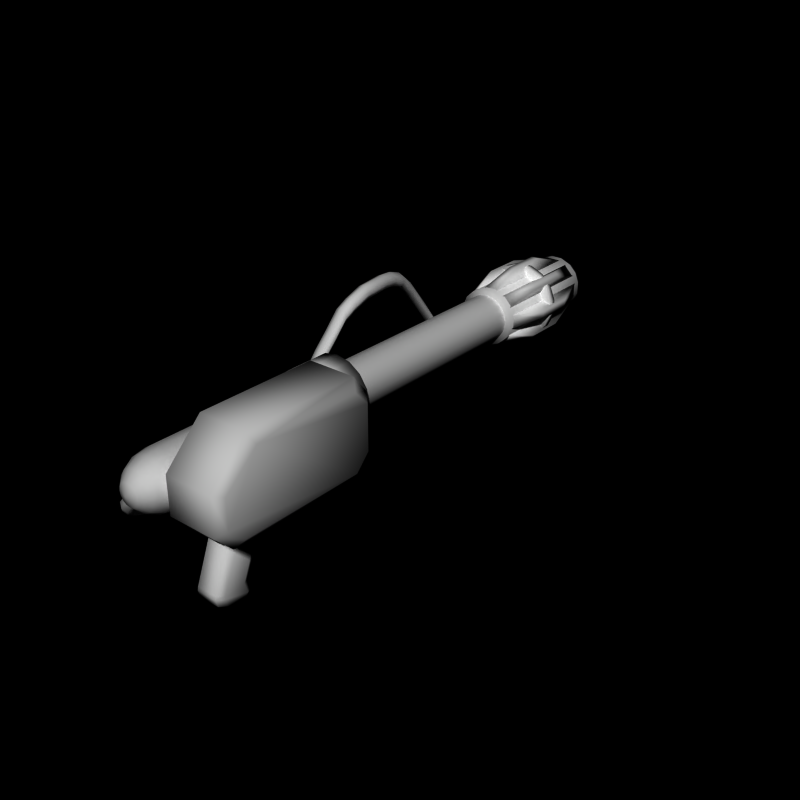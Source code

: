 # Source: flamer8.blend  (saved by Blender 2.66.0; exported with 4.5.12 LTS)
import bpy
from mathutils import Matrix  # noqa: F401  (used for matrix-valued properties, if any)

bpy.ops.wm.read_factory_settings(use_empty=True)
scene = bpy.context.scene
scene.name = 'Scene'

# ---- collections
col_collection_1 = bpy.data.collections.new('Collection 1'); scene.collection.children.link(col_collection_1)

# ---- world
world_world = bpy.data.worlds.new('World'); scene.world = world_world
world_world.color = (0.0, 0.0, 0.0)
world_world.use_sun_shadow = False
world_world.sun_shadow_jitter_overblur = 0.0
world_world.cycles.sampling_method = 'MANUAL'
world_world.cycles.sample_map_resolution = 256

# ---- meshes
me_cylinder_005 = bpy.data.meshes.new('Cylinder.005')
me_cylinder_005.from_pydata([(0.5, -3.0, -0.5), (1.8, -3.0, -0.5), (0.5, -3.0, -1.0), (1.8, -3.4, -1.0), (0.5, -7.1, -1.0), (1.8, -7.1, -1.0), (0.5, -7.6, -0.5), (1.8, -7.6, -0.5), (0.5, -7.6, 0.5), (1.8, -7.6, 0.5), (0.5, -6.6, 1.5), (1.8, -6.6, 1.5), (0.5, -3.4, 1.5), (1.8, -3.4, 1.5), (0.5, -3.0, 1.0), (1.8, -3.0, 1.0), (0.3, -3.189, -0.3625), (0.3, -3.0, -1.0), (0.3, -6.7, -1.0), (0.3, -7.371, -0.3625), (0.3, -7.371, 0.4375), (0.3, -6.471, 1.238), (0.3, -3.571, 1.238), (0.3, -3.189, 0.8375), (2.0, -3.189, -0.3625), (2.0, -3.571, -0.7625), (2.0, -6.921, -0.7625), (2.0, -7.371, -0.3625), (2.0, -7.371, 0.4375), (2.0, -6.471, 1.237), (2.0, -3.571, 1.237), (2.0, -3.189, 0.8375), (-0.2, -5.4, -2.8), (-0.2, -4.4, -2.8), (0.2, -4.4, -2.8), (0.2, -5.4, -2.8), (-0.2, -5.4, -2.6), (-0.2, -4.4, -2.6), (0.2, -4.4, -2.6), (0.2, -5.4, -2.6), (-0.2, -3.381, -2.598), (0.2, -3.381, -2.598), (-0.2, -3.419, -2.402), (0.2, -3.419, -2.402), (-0.2, -3.0, -2.2), (0.2, -3.0, -2.2), (-0.2, -3.0, -1.95), (0.2, -3.0, -1.95), (0.3, -5.5, -3.3), (0.3, -4.9, -1.8), (0.4, -5.7, -3.3), (0.4, -5.1, -1.8), (0.4, -6.275, -3.316), (0.4, -5.7, -1.8), (0.3, -6.471, -3.276), (0.3, -5.9, -1.8), (-0.3, -6.471, -3.276), (-0.3, -5.9, -1.8), (-0.4, -6.275, -3.316), (-0.4, -5.7, -1.8), (-0.4, -5.7, -3.3), (-0.4, -5.1, -1.8), (-0.3, -5.5, -3.3), (-0.3, -4.9, -1.8), (0.3, -5.4, -3.6), (0.4, -5.6, -3.6), (0.4, -6.295, -3.414), (0.3, -6.491, -3.374), (-0.3, -6.491, -3.374), (-0.4, -6.295, -3.414), (-0.4, -5.6, -3.6), (-0.3, -5.4, -3.6), (0.3, -5.5, -3.7), (0.4, -5.7, -3.7), (0.4, -6.236, -3.63), (0.3, -6.432, -3.59), (-0.3, -6.432, -3.59), (-0.4, -6.236, -3.63), (-0.4, -5.7, -3.7), (-0.3, -5.5, -3.7), (-0.5, -6.4, -1.8), (-0.5, -3.0, -1.8), (0.0, -3.0, -1.8), (0.0, -6.4, -1.8), (-0.8, -7.1, -0.95), (-0.8, -3.0, -0.95), (0.0, -3.0, -1.0), (0.0, -7.1, -1.0), (0.5, -3.0, -1.8), (0.5, -6.4, -1.8), (0.8, -3.0, -0.95), (0.8, -7.1, -0.95), (0.0, -2.0, 1.0), (0.0, -3.0, 1.0), (0.3827, -2.0, 0.9239), (0.3827, -3.0, 0.9239), (0.7071, -2.0, 0.7071), (0.7071, -3.0, 0.7071), (0.9239, -2.0, 0.3827), (0.9239, -3.0, 0.3827), (1.0, -2.0, 7.153e-07), (1.0, -3.0, -5.643e-07), (0.9239, -2.0, -0.3827), (0.9239, -2.5, -0.3827), (0.7071, -2.0, -0.7071), (0.7071, -2.5, -0.7071), (0.3827, -2.0, -0.9239), (0.3827, -2.5, -0.9239), (-3.258e-07, -2.0, -1.0), (-3.258e-07, -2.5, -1.0), (-0.3827, -2.0, -0.9239), (-0.3827, -2.5, -0.9239), (-0.7071, -2.0, -0.7071), (-0.7071, -2.5, -0.7071), (-0.9239, -2.0, -0.3827), (-0.9239, -2.5, -0.3827), (-1.0, -2.0, 1.605e-06), (-1.0, -3.0, 3.258e-07), (-0.9239, -2.0, 0.3827), (-0.9239, -3.0, 0.3827), (-0.7071, -2.0, 0.7071), (-0.7071, -3.0, 0.7071), (-0.3827, -2.0, 0.9239), (-0.3827, -3.0, 0.9239), (2.086e-08, 4.0, 0.65), (2.086e-08, -2.0, 0.65), (0.2487, 4.0, 0.6005), (0.2487, -2.0, 0.6005), (0.4596, 4.0, 0.4596), (0.4596, -2.0, 0.4596), (0.6005, 4.0, 0.2487), (0.6005, -2.0, 0.2487), (0.65, 4.0, 5.718e-07), (0.65, -2.0, -2.599e-07), (0.6005, 4.0, -0.2487), (0.6005, -2.0, -0.2487), (0.4596, 4.0, -0.4596), (0.4596, -2.0, -0.4596), (0.2487, 4.0, -0.6005), (0.2487, -2.0, -0.6005), (-1.909e-07, 4.0, -0.65), (-1.909e-07, -2.0, -0.65), (-0.2487, 4.0, -0.6005), (-0.2487, -2.0, -0.6005), (-0.4596, 4.0, -0.4596), (-0.4596, -2.0, -0.4596), (-0.6005, 4.0, -0.2487), (-0.6005, -2.0, -0.2487), (-0.65, 4.0, 1.15e-06), (-0.65, -2.0, 3.187e-07), (-0.6005, 4.0, 0.2487), (-0.6005, -2.0, 0.2487), (-0.4596, 4.0, 0.4596), (-0.4596, -2.0, 0.4596), (-0.2487, 4.0, 0.6005), (-0.2487, -2.0, 0.6005), (0.2039, 5.85, 1.025), (0.2039, 5.65, 1.025), (0.5806, 5.85, 0.8689), (0.5806, 5.65, 0.8689), (0.8689, 5.85, 0.5806), (0.8689, 5.65, 0.5806), (1.025, 5.85, 0.2039), (1.025, 5.65, 0.2039), (1.025, 5.85, -0.2039), (1.025, 5.65, -0.2039), (0.8689, 5.85, -0.5806), (0.8689, 5.65, -0.5806), (0.5806, 5.85, -0.8689), (0.5806, 5.65, -0.8689), (0.2039, 5.85, -1.025), (0.2039, 5.65, -1.025), (-0.2039, 5.85, -1.025), (-0.2039, 5.65, -1.025), (-0.5806, 5.85, -0.8689), (-0.5806, 5.65, -0.8689), (-0.8689, 5.85, -0.5806), (-0.8689, 5.65, -0.5806), (-1.025, 5.85, -0.2039), (-1.025, 5.65, -0.2039), (-1.025, 5.85, 0.2039), (-1.025, 5.65, 0.2039), (-0.8689, 5.85, 0.5806), (-0.8689, 5.65, 0.5806), (-0.5806, 5.85, 0.8689), (-0.5806, 5.65, 0.8689), (-0.2039, 5.85, 1.025), (-0.2039, 5.65, 1.025), (0.1561, 7.5, 0.7846), (0.1561, 4.0, 0.7846), (0.4445, 7.5, 0.6652), (0.4445, 4.0, 0.6652), (0.6652, 7.5, 0.4445), (0.6652, 4.0, 0.4445), (0.7846, 7.5, 0.1561), (0.7846, 4.0, 0.1561), (0.7846, 7.5, -0.1561), (0.7846, 4.0, -0.1561), (0.6652, 7.5, -0.4445), (0.6652, 4.0, -0.4445), (0.4445, 7.5, -0.6652), (0.4445, 4.0, -0.6652), (0.1561, 7.5, -0.7846), (0.1561, 4.0, -0.7846), (-0.1561, 7.5, -0.7846), (-0.1561, 4.0, -0.7846), (-0.4445, 7.5, -0.6652), (-0.4445, 4.0, -0.6652), (-0.6652, 7.5, -0.4445), (-0.6652, 4.0, -0.4445), (-0.7846, 7.5, -0.1561), (-0.7846, 4.0, -0.1561), (-0.7846, 7.5, 0.1561), (-0.7846, 4.0, 0.1561), (-0.6652, 7.5, 0.4445), (-0.6652, 4.0, 0.4445), (-0.4445, 7.5, 0.6652), (-0.4445, 4.0, 0.6652), (-0.1561, 7.5, 0.7846), (-0.1561, 4.0, 0.7846), (0.09755, 8.0, 0.4904), (0.2778, 8.0, 0.4157), (0.4157, 8.0, 0.2778), (0.4904, 8.0, 0.09755), (0.4904, 8.0, -0.09754), (0.4157, 8.0, -0.2778), (0.2778, 8.0, -0.4157), (0.09755, 8.0, -0.4904), (-0.09755, 8.0, -0.4904), (-0.2778, 8.0, -0.4157), (-0.4157, 8.0, -0.2778), (-0.4904, 8.0, -0.09754), (-0.4904, 8.0, 0.09755), (-0.4157, 8.0, 0.2778), (-0.2778, 8.0, 0.4157), (-0.09754, 8.0, 0.4904), (0.09755, 4.5, 0.4904), (0.2778, 4.5, 0.4157), (0.4157, 4.5, 0.2778), (0.4904, 4.5, 0.09755), (0.4904, 4.5, -0.09754), (0.4157, 4.5, -0.2778), (0.2778, 4.5, -0.4157), (0.09755, 4.5, -0.4904), (-0.09755, 4.5, -0.4904), (-0.2778, 4.5, -0.4157), (-0.4157, 4.5, -0.2778), (-0.4904, 4.5, -0.09754), (-0.4904, 4.5, 0.09755), (-0.4157, 4.5, 0.2778), (-0.2778, 4.5, 0.4157), (-0.09754, 4.5, 0.4904), (-0.6718, 4.1, 0.3889), (-0.6718, 7.4, 0.3889), (-0.3889, 7.4, 0.6718), (-0.3889, 4.1, 0.6718), (-0.8485, 5.2, 0.7071), (-0.8485, 6.3, 0.7071), (-0.7071, 6.3, 0.8485), (-0.7071, 5.2, 0.8485), (-0.75, 4.1, -0.2), (-0.75, 7.4, -0.2), (-0.75, 7.4, 0.2), (-0.75, 4.1, 0.2), (-1.1, 5.2, -0.1), (-1.1, 6.3, -0.1), (-1.1, 6.3, 0.1), (-1.1, 5.2, 0.1), (-0.3889, 4.1, -0.6718), (-0.3889, 7.4, -0.6718), (-0.6718, 7.4, -0.3889), (-0.6718, 4.1, -0.3889), (-0.7071, 5.2, -0.8485), (-0.7071, 6.3, -0.8485), (-0.8485, 6.3, -0.7071), (-0.8485, 5.2, -0.7071), (0.2, 4.1, -0.75), (0.2, 7.4, -0.75), (-0.2, 7.4, -0.75), (-0.2, 4.1, -0.75), (0.1, 5.2, -1.1), (0.1, 6.3, -1.1), (-0.1, 6.3, -1.1), (-0.1, 5.2, -1.1), (0.6718, 4.1, -0.3889), (0.6718, 7.4, -0.3889), (0.3889, 7.4, -0.6718), (0.3889, 4.1, -0.6718), (0.8485, 5.2, -0.7071), (0.8485, 6.3, -0.7071), (0.7071, 6.3, -0.8485), (0.7071, 5.2, -0.8485), (0.75, 4.1, 0.2), (0.75, 7.4, 0.2), (0.75, 7.4, -0.2), (0.75, 4.1, -0.2), (1.1, 5.2, 0.1), (1.1, 6.3, 0.1), (1.1, 6.3, -0.1), (1.1, 5.2, -0.1), (0.3889, 4.1, 0.6718), (0.3889, 7.4, 0.6718), (0.6718, 7.4, 0.3889), (0.6718, 4.1, 0.3889), (0.7071, 5.2, 0.8485), (0.7071, 6.3, 0.8485), (0.8485, 6.3, 0.7071), (0.8485, 5.2, 0.7071), (-0.2, 4.1, 0.75), (-0.2, 7.4, 0.75), (0.2, 7.4, 0.75), (0.2, 4.1, 0.75), (-0.1, 5.2, 1.1), (-0.1, 6.3, 1.1), (0.1, 6.3, 1.1), (0.1, 5.2, 1.1), (-0.4, -3.7, 0.55), (-0.4, -7.0, 0.55), (-0.113, -3.7, 0.4929), (-0.113, -7.0, 0.4929), (0.1303, -3.7, 0.3303), (0.1303, -7.0, 0.3303), (0.2929, -3.7, 0.08701), (0.2929, -7.0, 0.08701), (0.35, -3.7, -0.2), (0.35, -7.0, -0.2), (0.2929, -3.7, -0.487), (0.2929, -7.0, -0.487), (0.1303, -3.7, -0.7303), (0.1303, -7.0, -0.7303), (-0.113, -3.7, -0.8929), (-0.113, -7.0, -0.8929), (-0.4, -3.7, -0.95), (-0.4, -7.0, -0.95), (-0.687, -3.7, -0.8929), (-0.687, -7.0, -0.8929), (-0.9303, -3.7, -0.7303), (-0.9303, -7.0, -0.7303), (-1.093, -3.7, -0.487), (-1.093, -7.0, -0.487), (-1.15, -3.7, -0.2), (-1.15, -7.0, -0.2), (-1.093, -3.7, 0.08701), (-1.093, -7.0, 0.08701), (-0.9303, -3.7, 0.3303), (-0.9303, -7.0, 0.3303), (-0.687, -3.7, 0.4929), (-0.687, -7.0, 0.4929), (-0.4, -7.38, 0.49), (-0.1359, -7.38, 0.4375), (0.0879, -7.38, 0.2879), (0.2375, -7.38, 0.06405), (0.29, -7.38, -0.2), (0.2375, -7.38, -0.4641), (0.0879, -7.38, -0.6879), (-0.1359, -7.38, -0.8375), (-0.4, -7.38, -0.89), (-0.6641, -7.38, -0.8375), (-0.8879, -7.38, -0.6879), (-1.037, -7.38, -0.4641), (-1.09, -7.38, -0.2), (-1.037, -7.38, 0.06405), (-0.8879, -7.38, 0.2879), (-0.6641, -7.38, 0.4375), (-0.4, -7.7, 0.325), (-0.1991, -7.7, 0.285), (-0.02877, -7.7, 0.1712), (0.08504, -7.7, 0.0009082), (0.125, -7.7, -0.2), (0.08504, -7.7, -0.4009), (-0.02877, -7.7, -0.5712), (-0.1991, -7.7, -0.685), (-0.4, -7.7, -0.725), (-0.6009, -7.7, -0.685), (-0.7712, -7.7, -0.5712), (-0.885, -7.7, -0.4009), (-0.925, -7.7, -0.2), (-0.885, -7.7, 0.0009087), (-0.7712, -7.7, 0.1712), (-0.6009, -7.7, 0.285), (-0.4, -7.92, 0.0925), (-0.2881, -7.92, 0.07023), (-0.1932, -7.92, 0.006828), (-0.1298, -7.92, -0.08807), (-0.1075, -7.92, -0.2), (-0.1298, -7.92, -0.3119), (-0.1932, -7.92, -0.4068), (-0.2881, -7.92, -0.4702), (-0.4, -7.92, -0.4925), (-0.5119, -7.92, -0.4702), (-0.6068, -7.92, -0.4068), (-0.6702, -7.92, -0.3119), (-0.6925, -7.92, -0.2), (-0.6702, -7.92, -0.08807), (-0.6068, -7.92, 0.006828), (-0.5119, -7.92, 0.07023), (-0.4, -8.0, -0.2), (-0.4, -3.3, 0.49), (-0.1359, -3.3, 0.4375), (0.0879, -3.3, 0.2879), (0.2375, -3.3, 0.06405), (0.29, -3.3, -0.2), (0.2375, -3.3, -0.4641), (0.0879, -3.3, -0.6879), (-0.1359, -3.3, -0.8375), (-0.4, -3.3, -0.89), (-0.6641, -3.3, -0.8375), (-0.8879, -3.3, -0.6879), (-1.037, -3.3, -0.4641), (-1.09, -3.3, -0.2), (-1.037, -3.3, 0.06405), (-0.8879, -3.3, 0.2879), (-0.6641, -3.3, 0.4375), (-0.4, -3.0, 0.325), (-0.1991, -3.0, 0.285), (-0.02877, -3.0, 0.1712), (0.08504, -3.0, 0.0009098), (0.125, -3.0, -0.2), (0.08504, -3.0, -0.4009), (-0.02877, -3.0, -0.5712), (-0.1991, -3.0, -0.685), (-0.4, -3.0, -0.725), (-0.6009, -3.0, -0.685), (-0.7712, -3.0, -0.5712), (-0.885, -3.0, -0.4009), (-0.925, -3.0, -0.2), (-0.885, -3.0, 0.0009103), (-0.7712, -3.0, 0.1712), (-0.6009, -3.0, 0.285), (1.192e-08, -2.5, 5.364e-07), (0.0, -3.0, 0.25), (0.3061, -2.5, -0.07612), (0.3827, -3.0, 0.1548), (0.5657, -2.5, -0.2929), (0.7071, -3.0, -0.1161), (0.7391, -2.5, -0.6173), (0.9239, -3.0, -0.5216), (0.8, -2.5, -1.0), (1.0, -3.0, -1.0), (0.7391, -2.5, -1.383), (0.9239, -3.0, -1.478), (0.5657, -2.5, -1.707), (0.7071, -3.0, -1.884), (0.3061, -2.5, -1.924), (0.3827, -3.0, -2.155), (-2.488e-07, -2.5, -2.0), (-3.258e-07, -3.0, -2.25), (-0.3061, -2.5, -1.924), (-0.3827, -3.0, -2.155), (-0.5657, -2.5, -1.707), (-0.7071, -3.0, -1.884), (-0.7391, -2.5, -1.383), (-0.9239, -3.0, -1.478), (-0.8, -2.5, -1.0), (-1.0, -3.0, -1.0), (-0.7391, -2.5, -0.6173), (-0.9239, -3.0, -0.5216), (-0.5657, -2.5, -0.2929), (-0.7071, -3.0, -0.1161), (-0.3061, -2.5, -0.07612), (-0.3827, -3.0, 0.1548), (0.0, -2.75, 0.25), (0.3827, -2.75, 0.1548), (0.7071, -2.75, -0.1161), (0.9239, -2.75, -0.5216), (1.0, -2.75, -1.0), (0.9239, -2.75, -1.478), (0.7071, -2.75, -1.884), (0.3827, -2.75, -2.155), (-3.258e-07, -2.75, -2.25), (-0.3827, -2.75, -2.155), (-0.7071, -2.75, -1.884), (-0.9239, -2.75, -1.478), (-1.0, -2.75, -1.0), (-0.9239, -2.75, -0.5216), (-0.7071, -2.75, -0.1161), (-0.3827, -2.75, 0.1549)], [], [(5, 3, 25, 26), (10, 11, 13, 12), (8, 9, 11, 10), (8, 10, 21, 20), (12, 13, 15, 14), (4, 5, 7, 6), (0, 1, 3, 2), (6, 7, 9, 8), (2, 3, 5, 4), (14, 15, 1, 0), (16, 17, 18, 19, 20, 21, 22, 23), (0, 2, 17, 16), (10, 12, 22, 21), (14, 0, 16, 23), (4, 6, 19, 18), (2, 4, 18, 17), (6, 8, 20, 19), (12, 14, 23, 22), (24, 31, 30, 29, 28, 27, 26, 25), (15, 13, 30, 31), (13, 11, 29, 30), (7, 5, 26, 27), (11, 9, 28, 29), (1, 15, 31, 24), (9, 7, 27, 28), (3, 1, 24, 25), (36, 37, 33, 32), (34, 33, 40, 41), (38, 39, 35, 34), (39, 36, 32, 35), (32, 33, 34, 35), (39, 38, 37, 36), (42, 43, 47, 46), (37, 38, 43, 42), (33, 37, 42, 40), (38, 34, 41, 43), (46, 47, 45, 44), (43, 41, 45, 47), (41, 40, 44, 45), (40, 42, 46, 44), (49, 63, 61, 59, 57, 55, 53, 51), (58, 59, 61, 60), (56, 57, 59, 58), (48, 50, 65, 64), (60, 61, 63, 62), (52, 53, 55, 54), (48, 49, 51, 50), (54, 55, 57, 56), (50, 51, 53, 52), (62, 63, 49, 48), (70, 71, 79, 78), (58, 60, 70, 69), (62, 48, 64, 71), (52, 54, 67, 66), (50, 52, 66, 65), (54, 56, 68, 67), (60, 62, 71, 70), (56, 58, 69, 68), (72, 73, 74, 75, 76, 77, 78, 79), (64, 65, 73, 72), (66, 67, 75, 74), (68, 69, 77, 76), (71, 64, 72, 79), (67, 68, 76, 75), (69, 70, 78, 77), (65, 66, 74, 73), (84, 85, 81, 80), (85, 86, 82, 81), (87, 83, 89, 91), (87, 84, 80, 83), (80, 81, 82, 83), (87, 86, 85, 84), (90, 91, 89, 88), (82, 86, 90, 88), (83, 82, 88, 89), (86, 87, 91, 90), (92, 94, 96, 98, 100, 102, 104, 106, 108, 110, 112, 114, 116, 118, 120, 122), (114, 115, 117, 116), (98, 99, 101, 100), (94, 95, 97, 96), (112, 113, 115, 114), (102, 103, 105, 104), (106, 107, 109, 108), (93, 123, 121, 119, 117, 115, 113, 111, 109, 107, 105, 103, 101, 99, 97, 95), (100, 101, 103, 102), (116, 117, 119, 118), (96, 97, 99, 98), (92, 93, 95, 94), (110, 111, 113, 112), (104, 105, 107, 106), (120, 121, 123, 122), (122, 123, 93, 92), (118, 119, 121, 120), (108, 109, 111, 110), (146, 147, 149, 148), (130, 131, 133, 132), (126, 127, 129, 128), (144, 145, 147, 146), (134, 135, 137, 136), (138, 139, 141, 140), (132, 133, 135, 134), (148, 149, 151, 150), (128, 129, 131, 130), (124, 125, 127, 126), (142, 143, 145, 144), (136, 137, 139, 138), (152, 153, 155, 154), (154, 155, 125, 124), (150, 151, 153, 152), (140, 141, 143, 142), (156, 158, 160, 162, 164, 166, 168, 170, 172, 174, 176, 178, 180, 182, 184, 186), (178, 179, 181, 180), (162, 163, 165, 164), (158, 159, 161, 160), (176, 177, 179, 178), (166, 167, 169, 168), (170, 171, 173, 172), (157, 187, 185, 183, 181, 179, 177, 175, 173, 171, 169, 167, 165, 163, 161, 159), (164, 165, 167, 166), (180, 181, 183, 182), (160, 161, 163, 162), (156, 157, 159, 158), (174, 175, 177, 176), (168, 169, 171, 170), (184, 185, 187, 186), (186, 187, 157, 156), (182, 183, 185, 184), (172, 173, 175, 174), (188, 190, 221, 220), (210, 211, 213, 212), (194, 195, 197, 196), (190, 191, 193, 192), (208, 209, 211, 210), (198, 199, 201, 200), (202, 203, 205, 204), (189, 219, 217, 215, 213, 211, 209, 207, 205, 203, 201, 199, 197, 195, 193, 191), (196, 197, 199, 198), (212, 213, 215, 214), (192, 193, 195, 194), (188, 189, 191, 190), (206, 207, 209, 208), (200, 201, 203, 202), (216, 217, 219, 218), (218, 219, 189, 188), (214, 215, 217, 216), (204, 205, 207, 206), (220, 221, 237, 236), (194, 196, 224, 223), (216, 218, 235, 234), (190, 192, 222, 221), (208, 210, 231, 230), (204, 206, 229, 228), (200, 202, 227, 226), (196, 198, 225, 224), (218, 188, 220, 235), (192, 194, 223, 222), (212, 214, 233, 232), (214, 216, 234, 233), (210, 212, 232, 231), (206, 208, 230, 229), (202, 204, 228, 227), (198, 200, 226, 225), (236, 237, 238, 239, 240, 241, 242, 243, 244, 245, 246, 247, 248, 249, 250, 251), (229, 230, 246, 245), (223, 224, 240, 239), (232, 233, 249, 248), (230, 231, 247, 246), (224, 225, 241, 240), (231, 232, 248, 247), (225, 226, 242, 241), (233, 234, 250, 249), (226, 227, 243, 242), (234, 235, 251, 250), (227, 228, 244, 243), (221, 222, 238, 237), (235, 220, 236, 251), (228, 229, 245, 244), (222, 223, 239, 238), (256, 257, 253, 252), (257, 258, 254, 253), (258, 259, 255, 254), (259, 256, 252, 255), (252, 253, 254, 255), (259, 258, 257, 256), (264, 265, 261, 260), (265, 266, 262, 261), (266, 267, 263, 262), (267, 264, 260, 263), (260, 261, 262, 263), (267, 266, 265, 264), (272, 273, 269, 268), (273, 274, 270, 269), (274, 275, 271, 270), (275, 272, 268, 271), (268, 269, 270, 271), (275, 274, 273, 272), (280, 281, 277, 276), (281, 282, 278, 277), (282, 283, 279, 278), (283, 280, 276, 279), (276, 277, 278, 279), (283, 282, 281, 280), (288, 289, 285, 284), (289, 290, 286, 285), (290, 291, 287, 286), (291, 288, 284, 287), (284, 285, 286, 287), (291, 290, 289, 288), (296, 297, 293, 292), (297, 298, 294, 293), (298, 299, 295, 294), (299, 296, 292, 295), (292, 293, 294, 295), (299, 298, 297, 296), (304, 305, 301, 300), (305, 306, 302, 301), (306, 307, 303, 302), (307, 304, 300, 303), (300, 301, 302, 303), (307, 306, 305, 304), (312, 313, 309, 308), (313, 314, 310, 309), (314, 315, 311, 310), (315, 312, 308, 311), (308, 309, 310, 311), (315, 314, 313, 312), (324, 326, 402, 401), (338, 339, 341, 340), (322, 323, 325, 324), (318, 319, 321, 320), (336, 337, 339, 338), (326, 327, 329, 328), (330, 331, 333, 332), (337, 335, 357, 358), (324, 325, 327, 326), (340, 341, 343, 342), (320, 321, 323, 322), (316, 317, 319, 318), (334, 335, 337, 336), (328, 329, 331, 330), (344, 345, 347, 346), (346, 347, 317, 316), (342, 343, 345, 344), (332, 333, 335, 334), (357, 356, 372, 373), (329, 327, 353, 354), (335, 333, 356, 357), (325, 323, 351, 352), (347, 345, 362, 363), (343, 341, 360, 361), (319, 317, 348, 349), (327, 325, 352, 353), (339, 337, 358, 359), (331, 329, 354, 355), (321, 319, 349, 350), (345, 343, 361, 362), (341, 339, 359, 360), (317, 347, 363, 348), (323, 321, 350, 351), (333, 331, 355, 356), (364, 379, 395, 380), (359, 358, 374, 375), (352, 351, 367, 368), (349, 348, 364, 365), (356, 355, 371, 372), (360, 359, 375, 376), (362, 361, 377, 378), (361, 360, 376, 377), (350, 349, 365, 366), (353, 352, 368, 369), (354, 353, 369, 370), (363, 362, 378, 379), (355, 354, 370, 371), (348, 363, 379, 364), (358, 357, 373, 374), (351, 350, 366, 367), (374, 373, 389, 390), (367, 366, 382, 383), (373, 372, 388, 389), (375, 374, 390, 391), (368, 367, 383, 384), (365, 364, 380, 381), (372, 371, 387, 388), (376, 375, 391, 392), (378, 377, 393, 394), (377, 376, 392, 393), (366, 365, 381, 382), (369, 368, 384, 385), (370, 369, 385, 386), (379, 378, 394, 395), (371, 370, 386, 387), (395, 394, 396), (387, 386, 396), (380, 395, 396), (390, 389, 396), (383, 382, 396), (389, 388, 396), (391, 390, 396), (384, 383, 396), (381, 380, 396), (388, 387, 396), (392, 391, 396), (394, 393, 396), (393, 392, 396), (382, 381, 396), (385, 384, 396), (386, 385, 396), (408, 409, 425, 424), (346, 316, 397, 412), (320, 322, 400, 399), (340, 342, 410, 409), (342, 344, 411, 410), (338, 340, 409, 408), (334, 336, 407, 406), (330, 332, 405, 404), (326, 328, 403, 402), (316, 318, 398, 397), (322, 324, 401, 400), (344, 346, 412, 411), (318, 320, 399, 398), (336, 338, 408, 407), (332, 334, 406, 405), (328, 330, 404, 403), (413, 414, 415, 416, 417, 418, 419, 420, 421, 422, 423, 424, 425, 426, 427, 428), (402, 403, 419, 418), (410, 411, 427, 426), (403, 404, 420, 419), (411, 412, 428, 427), (404, 405, 421, 420), (398, 399, 415, 414), (412, 397, 413, 428), (405, 406, 422, 421), (399, 400, 416, 415), (397, 398, 414, 413), (406, 407, 423, 422), (400, 401, 417, 416), (409, 410, 426, 425), (407, 408, 424, 423), (401, 402, 418, 417), (429, 431, 433, 435, 437, 439, 441, 443, 445, 447, 449, 451, 453, 455, 457, 459), (472, 452, 454, 473), (464, 436, 438, 465), (462, 432, 434, 463), (471, 450, 452, 472), (466, 440, 442, 467), (468, 444, 446, 469), (430, 460, 458, 456, 454, 452, 450, 448, 446, 444, 442, 440, 438, 436, 434, 432), (465, 438, 440, 466), (473, 454, 456, 474), (463, 434, 436, 464), (461, 430, 432, 462), (470, 448, 450, 471), (467, 442, 444, 468), (475, 458, 460, 476), (476, 460, 430, 461), (474, 456, 458, 475), (469, 446, 448, 470), (451, 472, 473, 453), (435, 464, 465, 437), (431, 462, 463, 433), (449, 471, 472, 451), (439, 466, 467, 441), (443, 468, 469, 445), (437, 465, 466, 439), (453, 473, 474, 455), (433, 463, 464, 435), (429, 461, 462, 431), (447, 470, 471, 449), (441, 467, 468, 443), (457, 475, 476, 459), (459, 476, 461, 429), (455, 474, 475, 457), (445, 469, 470, 447)])
me_cylinder_005.polygons.foreach_set('use_smooth', [True] * 373)
_uv = me_cylinder_005.uv_layers.new(name='UVMap')
_uv.uv.foreach_set('vector', [0.4098, 0.03867, 0.6098, 0.03867, 0.6098, 0.2387, 0.4098, 0.2387, 0.4098, 0.03867, 0.6098, 0.03867, 0.6098, 0.2387, 0.4098, 0.2387, 0.4098, 0.03867, 0.6098, 0.03867, 0.6098, 0.2387, 0.4098, 0.2387, 0.4098, 0.03867, 0.6098, 0.03867, 0.6098, 0.2387, 0.4098, 0.2387, 0.4098, 0.03867, 0.6098, 0.03867, 0.6098, 0.2387, 0.4098, 0.2387, 0.4098, 0.03867, 0.6098, 0.03867, 0.6098, 0.2387, 0.4098, 0.2387, 0.4098, 0.03867, 0.6098, 0.03867, 0.6098, 0.2387, 0.4098, 0.2387, 0.4098, 0.03867, 0.6098, 0.03867, 0.6098, 0.2387, 0.4098, 0.2387, 0.4098, 0.03867, 0.6098, 0.03867, 0.6098, 0.2387, 0.4098, 0.2387, 0.4098, 0.03867, 0.6098, 0.03867, 0.6098, 0.2387, 0.4098, 0.2387, 0.5098, 0.2387, 0.5805, 0.2094, 0.6098, 0.1387, 0.5805, 0.06796, 0.5098, 0.03867, 0.4391, 0.06796, 0.4098, 0.1387, 0.4391, 0.2094, 0.4098, 0.03867, 0.6098, 0.03867, 0.6098, 0.2387, 0.4098, 0.2387, 0.4098, 0.03867, 0.6098, 0.03867, 0.6098, 0.2387, 0.4098, 0.2387, 0.4098, 0.03867, 0.6098, 0.03867, 0.6098, 0.2387, 0.4098, 0.2387, 0.4098, 0.03867, 0.6098, 0.03867, 0.6098, 0.2387, 0.4098, 0.2387, 0.4098, 0.03867, 0.6098, 0.03867, 0.6098, 0.2387, 0.4098, 0.2387, 0.4098, 0.03867, 0.6098, 0.03867, 0.6098, 0.2387, 0.4098, 0.2387, 0.4098, 0.03867, 0.6098, 0.03867, 0.6098, 0.2387, 0.4098, 0.2387, 0.5098, 0.2387, 0.5805, 0.2094, 0.6098, 0.1387, 0.5805, 0.06796, 0.5098, 0.03867, 0.4391, 0.06796, 0.4098, 0.1387, 0.4391, 0.2094, 0.4098, 0.03867, 0.6098, 0.03867, 0.6098, 0.2387, 0.4098, 0.2387, 0.4098, 0.03867, 0.6098, 0.03867, 0.6098, 0.2387, 0.4098, 0.2387, 0.4098, 0.03867, 0.6098, 0.03867, 0.6098, 0.2387, 0.4098, 0.2387, 0.4098, 0.03867, 0.6098, 0.03867, 0.6098, 0.2387, 0.4098, 0.2387, 0.4098, 0.03867, 0.6098, 0.03867, 0.6098, 0.2387, 0.4098, 0.2387, 0.4098, 0.03867, 0.6098, 0.03867, 0.6098, 0.2387, 0.4098, 0.2387, 0.4098, 0.03867, 0.6098, 0.03867, 0.6098, 0.2387, 0.4098, 0.2387, 0.24, 0.03008, 0.34, 0.03008, 0.34, 0.1301, 0.24, 0.1301, 0.24, 0.03008, 0.34, 0.03008, 0.34, 0.1301, 0.24, 0.1301, 0.24, 0.03008, 0.34, 0.03008, 0.34, 0.1301, 0.24, 0.1301, 0.24, 0.03008, 0.34, 0.03008, 0.34, 0.1301, 0.24, 0.1301, 0.24, 0.03008, 0.34, 0.03008, 0.34, 0.1301, 0.24, 0.1301, 0.24, 0.03008, 0.34, 0.03008, 0.34, 0.1301, 0.24, 0.1301, 0.24, 0.03008, 0.34, 0.03008, 0.34, 0.1301, 0.24, 0.1301, 0.24, 0.03008, 0.34, 0.03008, 0.34, 0.1301, 0.24, 0.1301, 0.24, 0.03008, 0.34, 0.03008, 0.34, 0.1301, 0.24, 0.1301, 0.24, 0.03008, 0.34, 0.03008, 0.34, 0.1301, 0.24, 0.1301, 0.24, 0.03008, 0.34, 0.03008, 0.34, 0.1301, 0.24, 0.1301, 0.24, 0.03008, 0.34, 0.03008, 0.34, 0.1301, 0.24, 0.1301, 0.24, 0.03008, 0.34, 0.03008, 0.34, 0.1301, 0.24, 0.1301, 0.24, 0.03008, 0.34, 0.03008, 0.34, 0.1301, 0.24, 0.1301, 0.206, 0.3429, 0.206, 0.3429, 0.1733, 0.3429, 0.07514, 0.3429, 0.04243, 0.3429, 0.04243, 0.3429, 0.07514, 0.3429, 0.1733, 0.3429, 0.07514, 0.09753, 0.07514, 0.3429, 0.1733, 0.3429, 0.1733, 0.09753, 0.04243, 0.09753, 0.04243, 0.3429, 0.07514, 0.3429, 0.07514, 0.09753, 0.206, 0.09753, 0.1733, 0.09753, 0.1733, 0.04846, 0.206, 0.04846, 0.1733, 0.09753, 0.1733, 0.3429, 0.206, 0.3429, 0.206, 0.09753, 0.07514, 0.09753, 0.07514, 0.3429, 0.04243, 0.3429, 0.04243, 0.09753, 0.206, 0.09753, 0.206, 0.3429, 0.1733, 0.3429, 0.1733, 0.09753, 0.04243, 0.09753, 0.04243, 0.3429, 0.04243, 0.3429, 0.04243, 0.09753, 0.1733, 0.09753, 0.1733, 0.3429, 0.07514, 0.3429, 0.07514, 0.09753, 0.206, 0.09753, 0.206, 0.3429, 0.206, 0.3429, 0.206, 0.09753, 0.1733, 0.04846, 0.206, 0.04846, 0.206, 0.0321, 0.1733, 0.0321, 0.07514, 0.09753, 0.1733, 0.09753, 0.1733, 0.04846, 0.07514, 0.04846, 0.206, 0.09753, 0.206, 0.09753, 0.206, 0.04846, 0.206, 0.04846, 0.07514, 0.09753, 0.04243, 0.09753, 0.04243, 0.04846, 0.07514, 0.04846, 0.1733, 0.09753, 0.07514, 0.09753, 0.07514, 0.04846, 0.1733, 0.04846, 0.04243, 0.09753, 0.04243, 0.09753, 0.04243, 0.04846, 0.04243, 0.04846, 0.1733, 0.09753, 0.206, 0.09753, 0.206, 0.04846, 0.1733, 0.04846, 0.04243, 0.09753, 0.07514, 0.09753, 0.07514, 0.04846, 0.04243, 0.04846, 0.206, 0.0321, 0.1733, 0.0321, 0.07514, 0.0321, 0.04243, 0.0321, 0.04243, 0.0321, 0.07514, 0.0321, 0.1733, 0.0321, 0.206, 0.0321, 0.206, 0.04846, 0.1733, 0.04846, 0.1733, 0.0321, 0.206, 0.0321, 0.07514, 0.04846, 0.04243, 0.04846, 0.04243, 0.0321, 0.07514, 0.0321, 0.04243, 0.04846, 0.07514, 0.04846, 0.07514, 0.0321, 0.04243, 0.0321, 0.206, 0.04846, 0.206, 0.04846, 0.206, 0.0321, 0.206, 0.0321, 0.04243, 0.04846, 0.04243, 0.04846, 0.04243, 0.0321, 0.04243, 0.0321, 0.07514, 0.04846, 0.1733, 0.04846, 0.1733, 0.0321, 0.07514, 0.0321, 0.1733, 0.04846, 0.07514, 0.04846, 0.07514, 0.0321, 0.1733, 0.0321, 0.04133, 0.5248, 0.6001, 0.5248, 0.6001, 0.4022, 0.1367, 0.4022, 0.6001, 0.5248, 0.6001, 0.5112, 0.6001, 0.4022, 0.6001, 0.4022, 0.04133, 0.5112, 0.1367, 0.4022, 0.1367, 0.4022, 0.04133, 0.5248, 0.04133, 0.5112, 0.04133, 0.5248, 0.1367, 0.4022, 0.1367, 0.4022, 0.1367, 0.4022, 0.6001, 0.4022, 0.6001, 0.4022, 0.1367, 0.4022, 0.04133, 0.5112, 0.6001, 0.5112, 0.6001, 0.5248, 0.04133, 0.5248, 0.6001, 0.5248, 0.04133, 0.5248, 0.1367, 0.4022, 0.6001, 0.4022, 0.6001, 0.4022, 0.6001, 0.5112, 0.6001, 0.5248, 0.6001, 0.4022, 0.1367, 0.4022, 0.6001, 0.4022, 0.6001, 0.4022, 0.1367, 0.4022, 0.6001, 0.5112, 0.04133, 0.5112, 0.04133, 0.5248, 0.6001, 0.5248, 0.1289, 0.9711, 0.1672, 0.9635, 0.1996, 0.9418, 0.2213, 0.9094, 0.2289, 0.8711, 0.2213, 0.8328, 0.1996, 0.8004, 0.1672, 0.7787, 0.1289, 0.7711, 0.09064, 0.7787, 0.0582, 0.8004, 0.03652, 0.8328, 0.02891, 0.8711, 0.03652, 0.9094, 0.0582, 0.9418, 0.09064, 0.9635, 0.02891, 0.7711, 0.2289, 0.7711, 0.2289, 0.9711, 0.02891, 0.9711, 0.02891, 0.7711, 0.2289, 0.7711, 0.2289, 0.9711, 0.02891, 0.9711, 0.02891, 0.7711, 0.2289, 0.7711, 0.2289, 0.9711, 0.02891, 0.9711, 0.02891, 0.7711, 0.2289, 0.7711, 0.2289, 0.9711, 0.02891, 0.9711, 0.02891, 0.7711, 0.2289, 0.7711, 0.2289, 0.9711, 0.02891, 0.9711, 0.02891, 0.7711, 0.2289, 0.7711, 0.2289, 0.9711, 0.02891, 0.9711, 0.1289, 0.9711, 0.1672, 0.9635, 0.1996, 0.9418, 0.2213, 0.9094, 0.2289, 0.8711, 0.2213, 0.8328, 0.1996, 0.8004, 0.1672, 0.7787, 0.1289, 0.7711, 0.09064, 0.7787, 0.0582, 0.8004, 0.03652, 0.8328, 0.02891, 0.8711, 0.03652, 0.9094, 0.0582, 0.9418, 0.09064, 0.9635, 0.02891, 0.7711, 0.2289, 0.7711, 0.2289, 0.9711, 0.02891, 0.9711, 0.02891, 0.7711, 0.2289, 0.7711, 0.2289, 0.9711, 0.02891, 0.9711, 0.02891, 0.7711, 0.2289, 0.7711, 0.2289, 0.9711, 0.02891, 0.9711, 0.02891, 0.7711, 0.2289, 0.7711, 0.2289, 0.9711, 0.02891, 0.9711, 0.02891, 0.7711, 0.2289, 0.7711, 0.2289, 0.9711, 0.02891, 0.9711, 0.02891, 0.7711, 0.2289, 0.7711, 0.2289, 0.9711, 0.02891, 0.9711, 0.02891, 0.7711, 0.2289, 0.7711, 0.2289, 0.9711, 0.02891, 0.9711, 0.02891, 0.7711, 0.2289, 0.7711, 0.2289, 0.9711, 0.02891, 0.9711, 0.02891, 0.7711, 0.2289, 0.7711, 0.2289, 0.9711, 0.02891, 0.9711, 0.02891, 0.7711, 0.2289, 0.7711, 0.2289, 0.9711, 0.02891, 0.9711, 0.4277, 0.7913, 0.3633, 0.8936, 0.3708, 0.8953, 0.3911, 0.776, 0.315, 0.9607, 0.3791, 0.8585, 0.3717, 0.8572, 0.3516, 0.9759, 0.2717, 0.896, 0.3895, 0.8689, 0.3854, 0.8626, 0.2869, 0.9327, 0.4557, 0.8194, 0.357, 0.8893, 0.3633, 0.8936, 0.4277, 0.7913, 0.391, 0.976, 0.3641, 0.8583, 0.3576, 0.8622, 0.4276, 0.9607, 0.4555, 0.9326, 0.3531, 0.8682, 0.3515, 0.8755, 0.4707, 0.8959, 0.3516, 0.9759, 0.3717, 0.8572, 0.3641, 0.8583, 0.391, 0.976, 0.3911, 0.776, 0.3708, 0.8953, 0.3783, 0.894, 0.3513, 0.776, 0.2869, 0.9327, 0.3854, 0.8626, 0.3791, 0.8585, 0.315, 0.9607, 0.2715, 0.8562, 0.3909, 0.8763, 0.3895, 0.8689, 0.2717, 0.896, 0.4708, 0.8562, 0.3529, 0.8828, 0.357, 0.8893, 0.4557, 0.8194, 0.4276, 0.9607, 0.3576, 0.8622, 0.3531, 0.8682, 0.4555, 0.9326, 0.3147, 0.7913, 0.3848, 0.8899, 0.3892, 0.8837, 0.2866, 0.8194, 0.2866, 0.8194, 0.3892, 0.8837, 0.3909, 0.8763, 0.2715, 0.8562, 0.3513, 0.776, 0.3783, 0.894, 0.3848, 0.8899, 0.3147, 0.7913, 0.4707, 0.8959, 0.3515, 0.8755, 0.3529, 0.8828, 0.4708, 0.8562, 0.06783, 0.7447, 0.04441, 0.735, 0.02648, 0.7171, 0.01678, 0.6937, 0.01678, 0.6683, 0.02648, 0.6449, 0.04441, 0.627, 0.06783, 0.6173, 0.09319, 0.6173, 0.1166, 0.627, 0.1345, 0.6449, 0.1442, 0.6683, 0.1442, 0.6937, 0.1345, 0.7171, 0.1166, 0.735, 0.09319, 0.7447, 0.5597, 0.9047, 0.5089, 0.9047, 0.5088, 0.8838, 0.5595, 0.8838, 0.5594, 0.7377, 0.5086, 0.7377, 0.5087, 0.7168, 0.5595, 0.7168, 0.5593, 0.7795, 0.5085, 0.7795, 0.5085, 0.7586, 0.5593, 0.7586, 0.5598, 0.9255, 0.509, 0.9255, 0.5089, 0.9047, 0.5597, 0.9047, 0.5596, 0.6959, 0.5088, 0.6959, 0.5089, 0.675, 0.5598, 0.675, 0.5599, 0.6541, 0.5091, 0.6541, 0.5092, 0.6332, 0.56, 0.6332, 0.09319, 0.7448, 0.1166, 0.7351, 0.1345, 0.7172, 0.1442, 0.6937, 0.1442, 0.6684, 0.1345, 0.645, 0.1166, 0.627, 0.09319, 0.6173, 0.06783, 0.6173, 0.04441, 0.627, 0.02648, 0.645, 0.01678, 0.6684, 0.01678, 0.6937, 0.02648, 0.7172, 0.04441, 0.7351, 0.06783, 0.7448, 0.5595, 0.7168, 0.5087, 0.7168, 0.5088, 0.6959, 0.5596, 0.6959, 0.5595, 0.8838, 0.5088, 0.8838, 0.5087, 0.8629, 0.5594, 0.8629, 0.5593, 0.7586, 0.5085, 0.7586, 0.5086, 0.7377, 0.5594, 0.7377, 0.5592, 0.8003, 0.5085, 0.8003, 0.5085, 0.7795, 0.5593, 0.7795, 0.5599, 0.9464, 0.5092, 0.9464, 0.509, 0.9255, 0.5598, 0.9255, 0.5598, 0.675, 0.5089, 0.675, 0.5091, 0.6541, 0.5599, 0.6541, 0.5593, 0.8421, 0.5086, 0.8421, 0.5085, 0.8212, 0.5593, 0.8212, 0.5593, 0.8212, 0.5085, 0.8212, 0.5085, 0.8003, 0.5592, 0.8003, 0.5594, 0.8629, 0.5087, 0.8629, 0.5086, 0.8421, 0.5593, 0.8421, 0.56, 0.9672, 0.5093, 0.9672, 0.5092, 0.9464, 0.5599, 0.9464, 0.7536, 0.715, 0.8064, 0.6938, 0.8231, 0.7768, 0.8008, 0.7848, 0.793, 0.5464, 0.6325, 0.5464, 0.6325, 0.5254, 0.793, 0.5254, 0.793, 0.3779, 0.6325, 0.3779, 0.6325, 0.3568, 0.793, 0.3568, 0.793, 0.42, 0.6325, 0.42, 0.6325, 0.399, 0.793, 0.399, 0.793, 0.5675, 0.6325, 0.5675, 0.6325, 0.5464, 0.793, 0.5464, 0.793, 0.3358, 0.6325, 0.3358, 0.6325, 0.3147, 0.793, 0.3147, 0.793, 0.2936, 0.6325, 0.2936, 0.6325, 0.2726, 0.793, 0.2726, 0.2021, 0.7386, 0.2255, 0.7482, 0.2507, 0.7482, 0.2741, 0.7386, 0.2919, 0.7207, 0.3016, 0.6974, 0.3016, 0.6721, 0.2919, 0.6488, 0.2741, 0.6309, 0.2507, 0.6212, 0.2255, 0.6212, 0.2021, 0.6309, 0.1843, 0.6488, 0.1746, 0.6721, 0.1746, 0.6974, 0.1843, 0.7207, 0.793, 0.3568, 0.6325, 0.3568, 0.6325, 0.3358, 0.793, 0.3358, 0.793, 0.5254, 0.6325, 0.5254, 0.6325, 0.5043, 0.793, 0.5043, 0.793, 0.399, 0.6325, 0.399, 0.6325, 0.3779, 0.793, 0.3779, 0.793, 0.4411, 0.6325, 0.4411, 0.6325, 0.42, 0.793, 0.42, 0.793, 0.5886, 0.6325, 0.5886, 0.6325, 0.5675, 0.793, 0.5675, 0.793, 0.3147, 0.6325, 0.3147, 0.6325, 0.2936, 0.793, 0.2936, 0.793, 0.4832, 0.6325, 0.4832, 0.6325, 0.4622, 0.793, 0.4622, 0.793, 0.4622, 0.6325, 0.4622, 0.6325, 0.4411, 0.793, 0.4411, 0.793, 0.5043, 0.6325, 0.5043, 0.6325, 0.4832, 0.793, 0.4832, 0.793, 0.6096, 0.6325, 0.6096, 0.6325, 0.5886, 0.793, 0.5886, 0.9752, 0.442, 0.9752, 0.4635, 0.8107, 0.4636, 0.8107, 0.4421, 0.9167, 0.7182, 0.9552, 0.7603, 0.8847, 0.8052, 0.8677, 0.7887, 0.6913, 0.8062, 0.7133, 0.7546, 0.7833, 0.8009, 0.7733, 0.8227, 0.8064, 0.6938, 0.8637, 0.6948, 0.8466, 0.7782, 0.8231, 0.7768, 0.8055, 0.9803, 0.7522, 0.9585, 0.7984, 0.8864, 0.8203, 0.8964, 0.9148, 0.9574, 0.8627, 0.9798, 0.8443, 0.8971, 0.8666, 0.8887, 0.9744, 0.8659, 0.9539, 0.9172, 0.8839, 0.8725, 0.8935, 0.8509, 0.9552, 0.7603, 0.9744, 0.8117, 0.8939, 0.8272, 0.8847, 0.8052, 0.7133, 0.7546, 0.7536, 0.715, 0.8008, 0.7848, 0.7833, 0.8009, 0.8637, 0.6948, 0.9167, 0.7182, 0.8677, 0.7887, 0.8466, 0.7782, 0.7112, 0.9175, 0.6894, 0.8634, 0.7737, 0.8464, 0.782, 0.8689, 0.6894, 0.8634, 0.6913, 0.8062, 0.7733, 0.8227, 0.7737, 0.8464, 0.7522, 0.9585, 0.7112, 0.9175, 0.782, 0.8689, 0.7984, 0.8864, 0.8627, 0.9798, 0.8055, 0.9803, 0.8203, 0.8964, 0.8443, 0.8971, 0.9539, 0.9172, 0.9148, 0.9574, 0.8666, 0.8887, 0.8839, 0.8725, 0.9744, 0.8117, 0.9744, 0.8659, 0.8935, 0.8509, 0.8939, 0.8272, 0.3882, 0.6222, 0.4136, 0.6222, 0.437, 0.6319, 0.4549, 0.6499, 0.4647, 0.6733, 0.4647, 0.6987, 0.4549, 0.7221, 0.437, 0.7401, 0.4136, 0.7498, 0.3882, 0.7498, 0.3647, 0.7401, 0.3468, 0.7221, 0.3371, 0.6987, 0.3371, 0.6733, 0.3468, 0.6499, 0.3647, 0.6319, 0.9752, 0.2914, 0.9752, 0.313, 0.8107, 0.3131, 0.8107, 0.2916, 0.9752, 0.5065, 0.9752, 0.528, 0.8107, 0.5281, 0.8107, 0.5066, 0.9752, 0.356, 0.9752, 0.3775, 0.8107, 0.3776, 0.8107, 0.3561, 0.9752, 0.313, 0.9752, 0.3345, 0.8107, 0.3346, 0.8107, 0.3131, 0.9752, 0.528, 0.9752, 0.5495, 0.8107, 0.5496, 0.8107, 0.5281, 0.9752, 0.3345, 0.9752, 0.356, 0.8107, 0.3561, 0.8107, 0.3346, 0.9752, 0.5495, 0.9752, 0.571, 0.8107, 0.5712, 0.8107, 0.5496, 0.9752, 0.3775, 0.9752, 0.399, 0.8107, 0.3991, 0.8107, 0.3776, 0.9752, 0.571, 0.9752, 0.5925, 0.8107, 0.5927, 0.8107, 0.5712, 0.9752, 0.399, 0.9752, 0.4205, 0.8107, 0.4206, 0.8107, 0.3991, 0.9752, 0.5925, 0.9752, 0.614, 0.8107, 0.6142, 0.8107, 0.5927, 0.9752, 0.4635, 0.9752, 0.485, 0.8107, 0.4851, 0.8107, 0.4636, 0.9752, 0.4205, 0.9752, 0.442, 0.8107, 0.4421, 0.8107, 0.4206, 0.9752, 0.2699, 0.9752, 0.2914, 0.8107, 0.2916, 0.8107, 0.2701, 0.9752, 0.485, 0.9752, 0.5065, 0.8107, 0.5066, 0.8107, 0.4851, 0.2396, 0.1775, 0.3396, 0.1775, 0.3396, 0.2775, 0.2396, 0.2775, 0.2396, 0.1775, 0.3396, 0.1775, 0.3396, 0.2775, 0.2396, 0.2775, 0.2396, 0.1775, 0.3396, 0.1775, 0.3396, 0.2775, 0.2396, 0.2775, 0.2396, 0.1775, 0.3396, 0.1775, 0.3396, 0.2775, 0.2396, 0.2775, 0.2396, 0.1775, 0.3396, 0.1775, 0.3396, 0.2775, 0.2396, 0.2775, 0.2396, 0.1775, 0.3396, 0.1775, 0.3396, 0.2775, 0.2396, 0.2775, 0.2396, 0.1775, 0.3396, 0.1775, 0.3396, 0.2775, 0.2396, 0.2775, 0.2396, 0.1775, 0.3396, 0.1775, 0.3396, 0.2775, 0.2396, 0.2775, 0.2396, 0.1775, 0.3396, 0.1775, 0.3396, 0.2775, 0.2396, 0.2775, 0.2396, 0.1775, 0.3396, 0.1775, 0.3396, 0.2775, 0.2396, 0.2775, 0.2396, 0.1775, 0.3396, 0.1775, 0.3396, 0.2775, 0.2396, 0.2775, 0.2396, 0.1775, 0.3396, 0.1775, 0.3396, 0.2775, 0.2396, 0.2775, 0.2396, 0.1775, 0.3396, 0.1775, 0.3396, 0.2775, 0.2396, 0.2775, 0.2396, 0.1775, 0.3396, 0.1775, 0.3396, 0.2775, 0.2396, 0.2775, 0.2396, 0.1775, 0.3396, 0.1775, 0.3396, 0.2775, 0.2396, 0.2775, 0.2396, 0.1775, 0.3396, 0.1775, 0.3396, 0.2775, 0.2396, 0.2775, 0.2396, 0.1775, 0.3396, 0.1775, 0.3396, 0.2775, 0.2396, 0.2775, 0.2396, 0.1775, 0.3396, 0.1775, 0.3396, 0.2775, 0.2396, 0.2775, 0.2396, 0.1775, 0.3396, 0.1775, 0.3396, 0.2775, 0.2396, 0.2775, 0.2396, 0.1775, 0.3396, 0.1775, 0.3396, 0.2775, 0.2396, 0.2775, 0.2396, 0.1775, 0.3396, 0.1775, 0.3396, 0.2775, 0.2396, 0.2775, 0.2396, 0.1775, 0.3396, 0.1775, 0.3396, 0.2775, 0.2396, 0.2775, 0.2396, 0.1775, 0.3396, 0.1775, 0.3396, 0.2775, 0.2396, 0.2775, 0.2396, 0.1775, 0.3396, 0.1775, 0.3396, 0.2775, 0.2396, 0.2775, 0.2396, 0.1775, 0.3396, 0.1775, 0.3396, 0.2775, 0.2396, 0.2775, 0.2396, 0.1775, 0.3396, 0.1775, 0.3396, 0.2775, 0.2396, 0.2775, 0.2396, 0.1775, 0.3396, 0.1775, 0.3396, 0.2775, 0.2396, 0.2775, 0.2396, 0.1775, 0.3396, 0.1775, 0.3396, 0.2775, 0.2396, 0.2775, 0.2396, 0.1775, 0.3396, 0.1775, 0.3396, 0.2775, 0.2396, 0.2775, 0.2396, 0.1775, 0.3396, 0.1775, 0.3396, 0.2775, 0.2396, 0.2775, 0.2396, 0.1775, 0.3396, 0.1775, 0.3396, 0.2775, 0.2396, 0.2775, 0.2396, 0.1775, 0.3396, 0.1775, 0.3396, 0.2775, 0.2396, 0.2775, 0.2396, 0.1775, 0.3396, 0.1775, 0.3396, 0.2775, 0.2396, 0.2775, 0.2396, 0.1775, 0.3396, 0.1775, 0.3396, 0.2775, 0.2396, 0.2775, 0.2396, 0.1775, 0.3396, 0.1775, 0.3396, 0.2775, 0.2396, 0.2775, 0.2396, 0.1775, 0.3396, 0.1775, 0.3396, 0.2775, 0.2396, 0.2775, 0.2396, 0.1775, 0.3396, 0.1775, 0.3396, 0.2775, 0.2396, 0.2775, 0.2396, 0.1775, 0.3396, 0.1775, 0.3396, 0.2775, 0.2396, 0.2775, 0.2396, 0.1775, 0.3396, 0.1775, 0.3396, 0.2775, 0.2396, 0.2775, 0.2396, 0.1775, 0.3396, 0.1775, 0.3396, 0.2775, 0.2396, 0.2775, 0.2396, 0.1775, 0.3396, 0.1775, 0.3396, 0.2775, 0.2396, 0.2775, 0.2396, 0.1775, 0.3396, 0.1775, 0.3396, 0.2775, 0.2396, 0.2775, 0.2396, 0.1775, 0.3396, 0.1775, 0.3396, 0.2775, 0.2396, 0.2775, 0.2396, 0.1775, 0.3396, 0.1775, 0.3396, 0.2775, 0.2396, 0.2775, 0.2396, 0.1775, 0.3396, 0.1775, 0.3396, 0.2775, 0.2396, 0.2775, 0.2396, 0.1775, 0.3396, 0.1775, 0.3396, 0.2775, 0.2396, 0.2775, 0.2396, 0.1775, 0.3396, 0.1775, 0.3396, 0.2775, 0.2396, 0.2775, 0.2396, 0.1775, 0.3396, 0.1775, 0.3396, 0.2775, 0.2396, 0.2775, 0.776, 0.02402, 0.976, 0.02402, 0.976, 0.224, 0.776, 0.224, 0.776, 0.02402, 0.976, 0.02402, 0.976, 0.224, 0.776, 0.224, 0.776, 0.02402, 0.976, 0.02402, 0.976, 0.224, 0.776, 0.224, 0.776, 0.02402, 0.976, 0.02402, 0.976, 0.224, 0.776, 0.224, 0.776, 0.02402, 0.976, 0.02402, 0.976, 0.224, 0.776, 0.224, 0.776, 0.02402, 0.976, 0.02402, 0.976, 0.224, 0.776, 0.224, 0.776, 0.02402, 0.976, 0.02402, 0.976, 0.224, 0.776, 0.224, 0.776, 0.02402, 0.976, 0.02402, 0.976, 0.224, 0.776, 0.224, 0.776, 0.02402, 0.976, 0.02402, 0.976, 0.224, 0.776, 0.224, 0.776, 0.02402, 0.976, 0.02402, 0.976, 0.224, 0.776, 0.224, 0.776, 0.02402, 0.976, 0.02402, 0.976, 0.224, 0.776, 0.224, 0.776, 0.02402, 0.976, 0.02402, 0.976, 0.224, 0.776, 0.224, 0.776, 0.02402, 0.976, 0.02402, 0.976, 0.224, 0.776, 0.224, 0.776, 0.02402, 0.976, 0.02402, 0.976, 0.224, 0.776, 0.224, 0.776, 0.02402, 0.976, 0.02402, 0.976, 0.224, 0.776, 0.224, 0.776, 0.02402, 0.976, 0.02402, 0.976, 0.224, 0.776, 0.224, 0.776, 0.02402, 0.976, 0.02402, 0.976, 0.224, 0.776, 0.224, 0.776, 0.02402, 0.976, 0.02402, 0.976, 0.224, 0.776, 0.224, 0.776, 0.02402, 0.976, 0.02402, 0.976, 0.224, 0.776, 0.224, 0.776, 0.02402, 0.976, 0.02402, 0.976, 0.224, 0.776, 0.224, 0.776, 0.02402, 0.976, 0.02402, 0.976, 0.224, 0.776, 0.224, 0.776, 0.02402, 0.976, 0.02402, 0.976, 0.224, 0.776, 0.224, 0.776, 0.02402, 0.976, 0.02402, 0.976, 0.224, 0.776, 0.224, 0.776, 0.02402, 0.976, 0.02402, 0.976, 0.224, 0.776, 0.224, 0.776, 0.02402, 0.976, 0.02402, 0.976, 0.224, 0.776, 0.224, 0.776, 0.02402, 0.976, 0.02402, 0.976, 0.224, 0.776, 0.224, 0.776, 0.02402, 0.976, 0.02402, 0.976, 0.224, 0.776, 0.224, 0.776, 0.02402, 0.976, 0.02402, 0.976, 0.224, 0.776, 0.224, 0.776, 0.02402, 0.976, 0.02402, 0.976, 0.224, 0.776, 0.224, 0.776, 0.02402, 0.976, 0.02402, 0.976, 0.224, 0.776, 0.224, 0.776, 0.02402, 0.976, 0.02402, 0.976, 0.224, 0.776, 0.224, 0.776, 0.02402, 0.976, 0.02402, 0.976, 0.224, 0.776, 0.224, 0.776, 0.02402, 0.976, 0.02402, 0.976, 0.224, 0.776, 0.224, 0.776, 0.02402, 0.976, 0.02402, 0.976, 0.224, 0.776, 0.224, 0.776, 0.02402, 0.976, 0.02402, 0.976, 0.224, 0.776, 0.224, 0.776, 0.02402, 0.976, 0.02402, 0.976, 0.224, 0.776, 0.224, 0.776, 0.02402, 0.976, 0.02402, 0.976, 0.224, 0.776, 0.224, 0.776, 0.02402, 0.976, 0.02402, 0.976, 0.224, 0.776, 0.224, 0.776, 0.02402, 0.976, 0.02402, 0.976, 0.224, 0.776, 0.224, 0.776, 0.02402, 0.976, 0.02402, 0.976, 0.224, 0.776, 0.224, 0.776, 0.02402, 0.976, 0.02402, 0.976, 0.224, 0.776, 0.224, 0.776, 0.02402, 0.976, 0.02402, 0.976, 0.224, 0.776, 0.224, 0.776, 0.02402, 0.976, 0.02402, 0.976, 0.224, 0.776, 0.224, 0.776, 0.02402, 0.976, 0.02402, 0.976, 0.224, 0.776, 0.224, 0.776, 0.02402, 0.976, 0.02402, 0.976, 0.224, 0.776, 0.224, 0.776, 0.02402, 0.976, 0.02402, 0.976, 0.224, 0.776, 0.224, 0.776, 0.02402, 0.976, 0.02402, 0.976, 0.224, 0.776, 0.224, 0.776, 0.02402, 0.976, 0.02402, 0.976, 0.224, 0.776, 0.224, 0.776, 0.02402, 0.976, 0.02402, 0.976, 0.224, 0.776, 0.224, 0.776, 0.02402, 0.976, 0.02402, 0.976, 0.224, 0.776, 0.224, 0.776, 0.02402, 0.976, 0.02402, 0.976, 0.224, 0.776, 0.224, 0.776, 0.02402, 0.976, 0.02402, 0.976, 0.224, 0.776, 0.224, 0.776, 0.02402, 0.976, 0.02402, 0.976, 0.224, 0.776, 0.224, 0.776, 0.02402, 0.976, 0.02402, 0.976, 0.224, 0.776, 0.224, 0.776, 0.02402, 0.976, 0.02402, 0.976, 0.224, 0.776, 0.224, 0.776, 0.02402, 0.976, 0.02402, 0.976, 0.224, 0.776, 0.224, 0.776, 0.02402, 0.976, 0.02402, 0.976, 0.224, 0.776, 0.224, 0.776, 0.02402, 0.976, 0.02402, 0.976, 0.224, 0.776, 0.224, 0.776, 0.02402, 0.976, 0.02402, 0.976, 0.224, 0.776, 0.224, 0.776, 0.02402, 0.976, 0.02402, 0.976, 0.224, 0.776, 0.224, 0.776, 0.02402, 0.976, 0.02402, 0.976, 0.224, 0.776, 0.224, 0.776, 0.02402, 0.976, 0.02402, 0.976, 0.224, 0.776, 0.224, 0.776, 0.02402, 0.976, 0.02402, 0.976, 0.224, 0.776, 0.224, 0.776, 0.02402, 0.976, 0.02402, 0.976, 0.224, 0.776, 0.224, 0.776, 0.02402, 0.976, 0.02402, 0.976, 0.224, 0.776, 0.224, 0.776, 0.02402, 0.976, 0.02402, 0.976, 0.224, 0.776, 0.02402, 0.976, 0.02402, 0.976, 0.224, 0.776, 0.02402, 0.976, 0.02402, 0.976, 0.224, 0.776, 0.02402, 0.976, 0.02402, 0.976, 0.224, 0.776, 0.02402, 0.976, 0.02402, 0.976, 0.224, 0.776, 0.02402, 0.976, 0.02402, 0.976, 0.224, 0.776, 0.02402, 0.976, 0.02402, 0.976, 0.224, 0.776, 0.02402, 0.976, 0.02402, 0.976, 0.224, 0.776, 0.02402, 0.976, 0.02402, 0.976, 0.224, 0.776, 0.02402, 0.976, 0.02402, 0.976, 0.224, 0.776, 0.02402, 0.976, 0.02402, 0.976, 0.224, 0.776, 0.02402, 0.976, 0.02402, 0.976, 0.224, 0.776, 0.02402, 0.976, 0.02402, 0.976, 0.224, 0.776, 0.02402, 0.976, 0.02402, 0.976, 0.224, 0.776, 0.02402, 0.976, 0.02402, 0.976, 0.224, 0.776, 0.02402, 0.976, 0.02402, 0.976, 0.224, 0.776, 0.02402, 0.976, 0.02402, 0.976, 0.224, 0.776, 0.224, 0.776, 0.02402, 0.976, 0.02402, 0.976, 0.224, 0.776, 0.224, 0.776, 0.02402, 0.976, 0.02402, 0.976, 0.224, 0.776, 0.224, 0.776, 0.02402, 0.976, 0.02402, 0.976, 0.224, 0.776, 0.224, 0.776, 0.02402, 0.976, 0.02402, 0.976, 0.224, 0.776, 0.224, 0.776, 0.02402, 0.976, 0.02402, 0.976, 0.224, 0.776, 0.224, 0.776, 0.02402, 0.976, 0.02402, 0.976, 0.224, 0.776, 0.224, 0.776, 0.02402, 0.976, 0.02402, 0.976, 0.224, 0.776, 0.224, 0.776, 0.02402, 0.976, 0.02402, 0.976, 0.224, 0.776, 0.224, 0.776, 0.02402, 0.976, 0.02402, 0.976, 0.224, 0.776, 0.224, 0.776, 0.02402, 0.976, 0.02402, 0.976, 0.224, 0.776, 0.224, 0.776, 0.02402, 0.976, 0.02402, 0.976, 0.224, 0.776, 0.224, 0.776, 0.02402, 0.976, 0.02402, 0.976, 0.224, 0.776, 0.224, 0.776, 0.02402, 0.976, 0.02402, 0.976, 0.224, 0.776, 0.224, 0.776, 0.02402, 0.976, 0.02402, 0.976, 0.224, 0.776, 0.224, 0.776, 0.02402, 0.976, 0.02402, 0.976, 0.224, 0.776, 0.224, 0.876, 0.224, 0.9142, 0.2164, 0.9467, 0.1947, 0.9684, 0.1623, 0.976, 0.124, 0.9684, 0.08576, 0.9467, 0.05331, 0.9142, 0.03164, 0.876, 0.02402, 0.8377, 0.03164, 0.8053, 0.05331, 0.7836, 0.08576, 0.776, 0.124, 0.7836, 0.1623, 0.8053, 0.1947, 0.8377, 0.2164, 0.776, 0.02402, 0.976, 0.02402, 0.976, 0.224, 0.776, 0.224, 0.776, 0.02402, 0.976, 0.02402, 0.976, 0.224, 0.776, 0.224, 0.776, 0.02402, 0.976, 0.02402, 0.976, 0.224, 0.776, 0.224, 0.776, 0.02402, 0.976, 0.02402, 0.976, 0.224, 0.776, 0.224, 0.776, 0.02402, 0.976, 0.02402, 0.976, 0.224, 0.776, 0.224, 0.776, 0.02402, 0.976, 0.02402, 0.976, 0.224, 0.776, 0.224, 0.776, 0.02402, 0.976, 0.02402, 0.976, 0.224, 0.776, 0.224, 0.776, 0.02402, 0.976, 0.02402, 0.976, 0.224, 0.776, 0.224, 0.776, 0.02402, 0.976, 0.02402, 0.976, 0.224, 0.776, 0.224, 0.776, 0.02402, 0.976, 0.02402, 0.976, 0.224, 0.776, 0.224, 0.776, 0.02402, 0.976, 0.02402, 0.976, 0.224, 0.776, 0.224, 0.776, 0.02402, 0.976, 0.02402, 0.976, 0.224, 0.776, 0.224, 0.776, 0.02402, 0.976, 0.02402, 0.976, 0.224, 0.776, 0.224, 0.776, 0.02402, 0.976, 0.02402, 0.976, 0.224, 0.776, 0.224, 0.776, 0.02402, 0.976, 0.02402, 0.976, 0.224, 0.776, 0.224, 0.6392, 0.778, 0.6594, 0.773, 0.6764, 0.7588, 0.6878, 0.7374, 0.6918, 0.7123, 0.6878, 0.6871, 0.6764, 0.6658, 0.6594, 0.6515, 0.6392, 0.6465, 0.6191, 0.6515, 0.602, 0.6658, 0.5906, 0.6871, 0.5866, 0.7123, 0.5906, 0.7374, 0.602, 0.7588, 0.6191, 0.773, 0.5785, 0.6808, 0.5785, 0.6808, 0.5735, 0.7123, 0.5735, 0.7123, 0.7, 0.7437, 0.7, 0.7437, 0.705, 0.7123, 0.705, 0.7123, 0.6644, 0.7882, 0.6644, 0.7882, 0.6857, 0.7704, 0.6857, 0.7704, 0.5927, 0.6542, 0.5927, 0.6542, 0.5785, 0.6808, 0.5785, 0.6808, 0.7, 0.6808, 0.7, 0.6808, 0.6857, 0.6542, 0.6857, 0.6542, 0.6644, 0.6363, 0.6644, 0.6363, 0.6392, 0.6301, 0.6392, 0.6301, 0.6392, 0.7944, 0.6141, 0.7882, 0.5927, 0.7704, 0.5785, 0.7437, 0.5735, 0.7123, 0.5785, 0.6808, 0.5927, 0.6542, 0.6141, 0.6363, 0.6392, 0.6301, 0.6644, 0.6363, 0.6857, 0.6542, 0.7, 0.6808, 0.705, 0.7123, 0.7, 0.7437, 0.6857, 0.7704, 0.6644, 0.7882, 0.705, 0.7123, 0.705, 0.7123, 0.7, 0.6808, 0.7, 0.6808, 0.5735, 0.7123, 0.5735, 0.7123, 0.5785, 0.7437, 0.5785, 0.7437, 0.6857, 0.7704, 0.6857, 0.7704, 0.7, 0.7437, 0.7, 0.7437, 0.6392, 0.7944, 0.6392, 0.7944, 0.6644, 0.7882, 0.6644, 0.7882, 0.6141, 0.6363, 0.6141, 0.6363, 0.5927, 0.6542, 0.5927, 0.6542, 0.6857, 0.6542, 0.6857, 0.6542, 0.6644, 0.6363, 0.6644, 0.6363, 0.5927, 0.7704, 0.5927, 0.7704, 0.6141, 0.7882, 0.6141, 0.7882, 0.6141, 0.7882, 0.6141, 0.7882, 0.6392, 0.7944, 0.6392, 0.7944, 0.5785, 0.7437, 0.5785, 0.7437, 0.5927, 0.7704, 0.5927, 0.7704, 0.6392, 0.6301, 0.6392, 0.6301, 0.6141, 0.6363, 0.6141, 0.6363, 0.5906, 0.6871, 0.5785, 0.6808, 0.5735, 0.7123, 0.5866, 0.7123, 0.6878, 0.7374, 0.7, 0.7437, 0.705, 0.7123, 0.6918, 0.7123, 0.6594, 0.773, 0.6644, 0.7882, 0.6857, 0.7704, 0.6764, 0.7588, 0.602, 0.6658, 0.5927, 0.6542, 0.5785, 0.6808, 0.5906, 0.6871, 0.6878, 0.6871, 0.7, 0.6808, 0.6857, 0.6542, 0.6764, 0.6658, 0.6594, 0.6515, 0.6644, 0.6363, 0.6392, 0.6301, 0.6392, 0.6465, 0.6918, 0.7123, 0.705, 0.7123, 0.7, 0.6808, 0.6878, 0.6871, 0.5866, 0.7123, 0.5735, 0.7123, 0.5785, 0.7437, 0.5906, 0.7374, 0.6764, 0.7588, 0.6857, 0.7704, 0.7, 0.7437, 0.6878, 0.7374, 0.6392, 0.778, 0.6392, 0.7944, 0.6644, 0.7882, 0.6594, 0.773, 0.6191, 0.6515, 0.6141, 0.6363, 0.5927, 0.6542, 0.602, 0.6658, 0.6764, 0.6658, 0.6857, 0.6542, 0.6644, 0.6363, 0.6594, 0.6515, 0.602, 0.7588, 0.5927, 0.7704, 0.6141, 0.7882, 0.6191, 0.773, 0.6191, 0.773, 0.6141, 0.7882, 0.6392, 0.7944, 0.6392, 0.778, 0.5906, 0.7374, 0.5785, 0.7437, 0.5927, 0.7704, 0.602, 0.7588, 0.6392, 0.6465, 0.6392, 0.6301, 0.6141, 0.6363, 0.6191, 0.6515])
me_cylinder_005.use_remesh_preserve_volume = False
me_cylinder_005.use_remesh_preserve_attributes = False
me_cylinder_005.use_mirror_vertex_groups = False
me_cylinder_005.update()
me_cylinder_001 = bpy.data.meshes.new('Cylinder.001')
me_cylinder_001.from_pydata([(-1.3, -4.0, -1.3), (-1.3, -5.0, -1.3), (-1.159, -4.0, -1.359), (-1.159, -5.0, -1.359), (-1.1, -4.0, -1.5), (-1.1, -5.0, -1.5), (-1.159, -4.0, -1.641), (-1.159, -5.0, -1.641), (-1.3, -4.0, -1.7), (-1.3, -5.0, -1.7), (-1.441, -4.0, -1.641), (-1.441, -5.0, -1.641), (-1.5, -4.0, -1.5), (-1.5, -5.0, -1.5), (-1.441, -4.0, -1.359), (-1.441, -5.0, -1.359), (-1.3, -6.406, -1.18), (-1.159, -6.415, -1.238), (-1.1, -6.436, -1.377), (-1.159, -6.458, -1.517), (-1.3, -6.467, -1.575), (-1.441, -6.458, -1.517), (-1.5, -6.436, -1.377), (-1.441, -6.415, -1.238), (-1.201, -6.776, -1.134), (-1.102, -6.8, -1.248), (-1.112, -6.858, -1.39), (-1.225, -6.915, -1.475), (-1.375, -6.939, -1.455), (-1.473, -6.915, -1.341), (-1.463, -6.858, -1.199), (-1.35, -6.8, -1.114), (-1.132, -7.098, -1.008), (-1.033, -7.122, -1.122), (-1.043, -7.179, -1.264), (-1.156, -7.237, -1.349), (-1.306, -7.261, -1.329), (-1.405, -7.237, -1.215), (-1.395, -7.179, -1.073), (-1.282, -7.122, -0.9875), (-1.061, -7.193, -0.9668), (-0.9838, -7.234, -1.093), (-1.008, -7.332, -1.207), (-1.12, -7.431, -1.243), (-1.253, -7.472, -1.18), (-1.33, -7.431, -1.054), (-1.305, -7.332, -0.9397), (-1.194, -7.234, -0.9034), (-0.9893, -7.285, -0.8872), (-0.8987, -7.34, -0.9979), (-0.8902, -7.471, -1.076), (-0.9688, -7.603, -1.076), (-1.088, -7.657, -0.9975), (-1.179, -7.603, -0.8867), (-1.188, -7.471, -0.8086), (-1.109, -7.34, -0.8088), (-0.8838, -7.395, -0.77), (-0.7816, -7.454, -0.8678), (-0.7451, -7.595, -0.9149), (-0.7958, -7.736, -0.8836), (-0.9038, -7.794, -0.7922), (-1.006, -7.736, -0.6944), (-1.042, -7.595, -0.6473), (-0.9919, -7.454, -0.6787), (-0.6783, -7.418, -0.5416), (-0.5761, -7.477, -0.6394), (-0.5397, -7.618, -0.6865), (-0.5903, -7.759, -0.6552), (-0.6983, -7.817, -0.5638), (-0.8005, -7.759, -0.466), (-0.837, -7.618, -0.419), (-0.7864, -7.477, -0.4503), (-0.4515, -7.415, -0.2895), (-0.347, -7.473, -0.3847), (-0.3048, -7.615, -0.4255), (-0.3498, -7.756, -0.3878), (-0.4555, -7.815, -0.2939), (-0.56, -7.756, -0.1987), (-0.6022, -7.615, -0.1579), (-0.5572, -7.473, -0.1956), (-1.3, -3.62, -1.3), (-1.159, -3.62, -1.359), (-1.1, -3.62, -1.5), (-1.159, -3.62, -1.641), (-1.3, -3.62, -1.7), (-1.441, -3.62, -1.641), (-1.5, -3.62, -1.5), (-1.441, -3.62, -1.359), (-1.3, -3.265, -1.3), (-1.159, -3.265, -1.359), (-1.1, -3.265, -1.5), (-1.159, -3.265, -1.641), (-1.3, -3.265, -1.7), (-1.441, -3.265, -1.641), (-1.5, -3.265, -1.5), (-1.441, -3.265, -1.359), (-1.33, -2.783, -1.27), (-1.189, -2.783, -1.328), (-1.13, -2.783, -1.47), (-1.189, -2.783, -1.611), (-1.33, -2.783, -1.67), (-1.472, -2.783, -1.611), (-1.53, -2.783, -1.47), (-1.472, -2.783, -1.328), (-1.361, -2.327, -1.087), (-1.219, -2.327, -1.146), (-1.161, -2.327, -1.287), (-1.219, -2.327, -1.428), (-1.361, -2.327, -1.487), (-1.502, -2.327, -1.428), (-1.561, -2.327, -1.287), (-1.502, -2.327, -1.146), (-1.361, -2.048, -0.8741), (-1.219, -2.048, -0.9327), (-1.161, -2.048, -1.074), (-1.219, -2.048, -1.216), (-1.361, -2.048, -1.274), (-1.502, -2.048, -1.216), (-1.561, -2.048, -1.074), (-1.502, -2.048, -0.9327), (-1.33, -1.82, -0.3874), (-1.189, -1.82, -0.446), (-1.13, -1.82, -0.5874), (-1.189, -1.82, -0.7288), (-1.33, -1.82, -0.7874), (-1.472, -1.82, -0.7288), (-1.53, -1.82, -0.5874), (-1.472, -1.82, -0.446), (-1.33, -1.516, 0.1297), (-1.189, -1.516, 0.07114), (-1.13, -1.516, -0.07028), (-1.189, -1.516, -0.2117), (-1.33, -1.516, -0.2703), (-1.472, -1.516, -0.2117), (-1.53, -1.516, -0.07028), (-1.472, -1.516, 0.07114), (-1.3, -1.262, 0.4948), (-1.159, -1.262, 0.4362), (-1.1, -1.262, 0.2948), (-1.159, -1.262, 0.1533), (-1.3, -1.262, 0.09476), (-1.441, -1.262, 0.1533), (-1.5, -1.262, 0.2948), (-1.441, -1.262, 0.4362), (-1.239, -0.9326, 0.9206), (-1.098, -0.9326, 0.8621), (-1.039, -0.9326, 0.7206), (-1.098, -0.9326, 0.5792), (-1.239, -0.9326, 0.5206), (-1.381, -0.9326, 0.5792), (-1.439, -0.9326, 0.7206), (-1.381, -0.9326, 0.8621), (-1.178, -0.5777, 1.407), (-1.037, -0.5777, 1.349), (-0.9783, -0.5777, 1.207), (-1.037, -0.5777, 1.066), (-1.178, -0.5777, 1.007), (-1.32, -0.5777, 1.066), (-1.378, -0.5777, 1.207), (-1.32, -0.5777, 1.349), (-1.117, -0.2989, 1.62), (-0.9761, -0.2989, 1.562), (-0.9175, -0.2989, 1.42), (-0.9761, -0.2989, 1.279), (-1.117, -0.2989, 1.22), (-1.259, -0.2989, 1.279), (-1.317, -0.2989, 1.42), (-1.259, -0.2989, 1.562), (-1.117, 0.2081, 1.803), (-0.9761, 0.2081, 1.744), (-0.9175, 0.2081, 1.603), (-0.9761, 0.2081, 1.461), (-1.117, 0.2081, 1.403), (-1.259, 0.2081, 1.461), (-1.317, 0.2081, 1.603), (-1.259, 0.2081, 1.744), (-1.117, 0.563, 1.833), (-0.9761, 0.563, 1.775), (-0.9175, 0.563, 1.633), (-0.9761, 0.563, 1.492), (-1.117, 0.563, 1.433), (-1.259, 0.563, 1.492), (-1.317, 0.563, 1.633), (-1.259, 0.563, 1.775), (-1.178, 0.994, 1.833), (-1.037, 0.994, 1.775), (-0.9783, 0.994, 1.633), (-1.037, 0.994, 1.492), (-1.178, 0.994, 1.433), (-1.32, 0.994, 1.492), (-1.378, 0.994, 1.633), (-1.32, 0.994, 1.775), (-1.209, 1.349, 1.803), (-1.067, 1.349, 1.744), (-1.009, 1.349, 1.603), (-1.067, 1.349, 1.461), (-1.209, 1.349, 1.403), (-1.35, 1.349, 1.461), (-1.409, 1.349, 1.603), (-1.35, 1.349, 1.744), (-1.27, 1.78, 1.651), (-1.128, 1.78, 1.592), (-1.07, 1.78, 1.451), (-1.128, 1.78, 1.309), (-1.27, 1.78, 1.251), (-1.411, 1.78, 1.309), (-1.47, 1.78, 1.451), (-1.411, 1.78, 1.592), (-1.3, 2.135, 1.347), (-1.159, 2.135, 1.288), (-1.1, 2.135, 1.147), (-1.159, 2.135, 1.005), (-1.3, 2.135, 0.9465), (-1.441, 2.135, 1.005), (-1.5, 2.135, 1.147), (-1.441, 2.135, 1.288), (-1.33, 2.692, 0.6773), (-1.189, 2.692, 0.6187), (-1.13, 2.692, 0.4773), (-1.189, 2.692, 0.3359), (-1.33, 2.692, 0.2773), (-1.472, 2.692, 0.3359), (-1.53, 2.692, 0.4773), (-1.472, 2.692, 0.6187), (-1.3, 3.174, 0.008043), (-1.159, 3.174, -0.05054), (-1.1, 3.174, -0.192), (-1.159, 3.174, -0.3334), (-1.3, 3.174, -0.392), (-1.441, 3.174, -0.3334), (-1.5, 3.174, -0.192), (-1.441, 3.174, -0.05054), (-1.178, 3.63, -0.4787), (-1.037, 3.63, -0.5372), (-0.9783, 3.63, -0.6787), (-1.037, 3.63, -0.8201), (-1.178, 3.63, -0.8787), (-1.32, 3.63, -0.8201), (-1.378, 3.63, -0.6787), (-1.32, 3.63, -0.5372), (-1.057, 4.036, -0.7524), (-0.9152, 4.036, -0.811), (-0.8566, 4.036, -0.9524), (-0.9152, 4.036, -1.094), (-1.057, 4.036, -1.152), (-1.198, 4.036, -1.094), (-1.257, 4.036, -0.9524), (-1.198, 4.036, -0.811), (-0.9, 4.594, -0.8), (-0.7586, 4.594, -0.8586), (-0.7, 4.594, -1.0), (-0.7586, 4.594, -1.141), (-0.9, 4.594, -1.2), (-1.041, 4.594, -1.141), (-1.1, 4.594, -1.0), (-1.041, 4.594, -0.8586), (-0.9, 6.5, -0.8), (-0.7586, 6.5, -0.8586), (-0.7, 6.5, -1.0), (-0.7586, 6.5, -1.141), (-0.9, 6.5, -1.2), (-1.041, 6.5, -1.141), (-1.1, 6.5, -1.0), (-1.041, 6.5, -0.8586), (-0.5, 7.913, -0.62), (-0.3586, 7.938, -0.6727), (-0.3, 8.0, -0.8), (-0.3586, 8.062, -0.9273), (-0.5, 8.087, -0.98), (-0.6414, 8.062, -0.9273), (-0.7, 8.0, -0.8), (-0.6414, 7.938, -0.6727)], [], [(11, 9, 20, 21), (10, 11, 13, 12), (8, 9, 11, 10), (10, 12, 86, 85), (12, 13, 15, 14), (4, 5, 7, 6), (0, 1, 3, 2), (6, 7, 9, 8), (2, 3, 5, 4), (14, 15, 1, 0), (20, 19, 27, 28), (1, 15, 23, 16), (9, 7, 19, 20), (3, 1, 16, 17), (5, 3, 17, 18), (15, 13, 22, 23), (13, 11, 21, 22), (7, 5, 18, 19), (29, 28, 36, 37), (22, 21, 29, 30), (23, 22, 30, 31), (19, 18, 26, 27), (17, 16, 24, 25), (16, 23, 31, 24), (21, 20, 28, 29), (18, 17, 25, 26), (33, 32, 40, 41), (26, 25, 33, 34), (28, 27, 35, 36), (30, 29, 37, 38), (31, 30, 38, 39), (27, 26, 34, 35), (25, 24, 32, 33), (24, 31, 39, 32), (46, 45, 53, 54), (32, 39, 47, 40), (37, 36, 44, 45), (34, 33, 41, 42), (36, 35, 43, 44), (38, 37, 45, 46), (39, 38, 46, 47), (35, 34, 42, 43), (50, 49, 57, 58), (47, 46, 54, 55), (43, 42, 50, 51), (41, 40, 48, 49), (40, 47, 55, 48), (45, 44, 52, 53), (42, 41, 49, 50), (44, 43, 51, 52), (56, 63, 71, 64), (52, 51, 59, 60), (54, 53, 61, 62), (55, 54, 62, 63), (51, 50, 58, 59), (49, 48, 56, 57), (48, 55, 63, 56), (53, 52, 60, 61), (71, 70, 78, 79), (61, 60, 68, 69), (58, 57, 65, 66), (60, 59, 67, 68), (62, 61, 69, 70), (63, 62, 70, 71), (59, 58, 66, 67), (57, 56, 64, 65), (72, 79, 78, 77, 76, 75, 74, 73), (67, 66, 74, 75), (65, 64, 72, 73), (64, 71, 79, 72), (69, 68, 76, 77), (66, 65, 73, 74), (68, 67, 75, 76), (70, 69, 77, 78), (85, 86, 94, 93), (14, 0, 80, 87), (4, 6, 83, 82), (2, 4, 82, 81), (6, 8, 84, 83), (12, 14, 87, 86), (8, 10, 85, 84), (0, 2, 81, 80), (92, 93, 101, 100), (81, 82, 90, 89), (86, 87, 95, 94), (80, 81, 89, 88), (82, 83, 91, 90), (84, 85, 93, 92), (87, 80, 88, 95), (83, 84, 92, 91), (96, 97, 105, 104), (95, 88, 96, 103), (91, 92, 100, 99), (93, 94, 102, 101), (89, 90, 98, 97), (94, 95, 103, 102), (88, 89, 97, 96), (90, 91, 99, 98), (105, 106, 114, 113), (98, 99, 107, 106), (100, 101, 109, 108), (103, 96, 104, 111), (99, 100, 108, 107), (101, 102, 110, 109), (97, 98, 106, 105), (102, 103, 111, 110), (119, 112, 120, 127), (110, 111, 119, 118), (104, 105, 113, 112), (106, 107, 115, 114), (108, 109, 117, 116), (111, 104, 112, 119), (107, 108, 116, 115), (109, 110, 118, 117), (122, 123, 131, 130), (115, 116, 124, 123), (117, 118, 126, 125), (113, 114, 122, 121), (118, 119, 127, 126), (112, 113, 121, 120), (114, 115, 123, 122), (116, 117, 125, 124), (134, 135, 143, 142), (124, 125, 133, 132), (127, 120, 128, 135), (123, 124, 132, 131), (125, 126, 134, 133), (121, 122, 130, 129), (126, 127, 135, 134), (120, 121, 129, 128), (139, 140, 148, 147), (128, 129, 137, 136), (130, 131, 139, 138), (132, 133, 141, 140), (135, 128, 136, 143), (131, 132, 140, 139), (133, 134, 142, 141), (129, 130, 138, 137), (146, 147, 155, 154), (141, 142, 150, 149), (137, 138, 146, 145), (142, 143, 151, 150), (136, 137, 145, 144), (138, 139, 147, 146), (140, 141, 149, 148), (143, 136, 144, 151), (158, 159, 167, 166), (148, 149, 157, 156), (151, 144, 152, 159), (147, 148, 156, 155), (149, 150, 158, 157), (145, 146, 154, 153), (150, 151, 159, 158), (144, 145, 153, 152), (165, 166, 174, 173), (152, 153, 161, 160), (154, 155, 163, 162), (156, 157, 165, 164), (159, 152, 160, 167), (155, 156, 164, 163), (157, 158, 166, 165), (153, 154, 162, 161), (172, 173, 181, 180), (161, 162, 170, 169), (166, 167, 175, 174), (160, 161, 169, 168), (162, 163, 171, 170), (164, 165, 173, 172), (167, 160, 168, 175), (163, 164, 172, 171), (176, 177, 185, 184), (175, 168, 176, 183), (171, 172, 180, 179), (173, 174, 182, 181), (169, 170, 178, 177), (174, 175, 183, 182), (168, 169, 177, 176), (170, 171, 179, 178), (185, 186, 194, 193), (178, 179, 187, 186), (180, 181, 189, 188), (183, 176, 184, 191), (179, 180, 188, 187), (181, 182, 190, 189), (177, 178, 186, 185), (182, 183, 191, 190), (199, 192, 200, 207), (190, 191, 199, 198), (184, 185, 193, 192), (186, 187, 195, 194), (188, 189, 197, 196), (191, 184, 192, 199), (187, 188, 196, 195), (189, 190, 198, 197), (202, 203, 211, 210), (195, 196, 204, 203), (197, 198, 206, 205), (193, 194, 202, 201), (198, 199, 207, 206), (192, 193, 201, 200), (194, 195, 203, 202), (196, 197, 205, 204), (214, 215, 223, 222), (204, 205, 213, 212), (207, 200, 208, 215), (203, 204, 212, 211), (205, 206, 214, 213), (201, 202, 210, 209), (206, 207, 215, 214), (200, 201, 209, 208), (221, 222, 230, 229), (208, 209, 217, 216), (210, 211, 219, 218), (212, 213, 221, 220), (215, 208, 216, 223), (211, 212, 220, 219), (213, 214, 222, 221), (209, 210, 218, 217), (228, 229, 237, 236), (217, 218, 226, 225), (222, 223, 231, 230), (216, 217, 225, 224), (218, 219, 227, 226), (220, 221, 229, 228), (223, 216, 224, 231), (219, 220, 228, 227), (232, 233, 241, 240), (231, 224, 232, 239), (227, 228, 236, 235), (229, 230, 238, 237), (225, 226, 234, 233), (230, 231, 239, 238), (224, 225, 233, 232), (226, 227, 235, 234), (241, 242, 250, 249), (234, 235, 243, 242), (236, 237, 245, 244), (239, 232, 240, 247), (235, 236, 244, 243), (237, 238, 246, 245), (233, 234, 242, 241), (238, 239, 247, 246), (255, 248, 256, 263), (246, 247, 255, 254), (240, 241, 249, 248), (242, 243, 251, 250), (244, 245, 253, 252), (247, 240, 248, 255), (243, 244, 252, 251), (245, 246, 254, 253), (258, 259, 267, 266), (251, 252, 260, 259), (253, 254, 262, 261), (249, 250, 258, 257), (254, 255, 263, 262), (248, 249, 257, 256), (250, 251, 259, 258), (252, 253, 261, 260), (264, 265, 266, 267, 268, 269, 270, 271), (260, 261, 269, 268), (263, 256, 264, 271), (259, 260, 268, 267), (261, 262, 270, 269), (257, 258, 266, 265), (262, 263, 271, 270), (256, 257, 265, 264)])
me_cylinder_001.polygons.foreach_set('use_smooth', [True] * 266)
_uv = me_cylinder_001.uv_layers.new(name='UVMap')
_uv.uv.foreach_set('vector', [-0.484, 0.6049, -0.484, 0.4049, -0.484, 0.4049, -0.484, 0.6049, -0.684, 0.4049, -0.484, 0.4049, -0.484, 0.6049, -0.684, 0.6049, -0.684, 0.4049, -0.484, 0.4049, -0.484, 0.6049, -0.684, 0.6049, -0.684, 0.4049, -0.684, 0.6049, -0.684, 0.6049, -0.684, 0.4049, -0.684, 0.4049, -0.484, 0.4049, -0.484, 0.6049, -0.684, 0.6049, -0.684, 0.4049, -0.484, 0.4049, -0.484, 0.6049, -0.684, 0.6049, -0.684, 0.4049, -0.484, 0.4049, -0.484, 0.6049, -0.684, 0.6049, -0.684, 0.4049, -0.484, 0.4049, -0.484, 0.6049, -0.684, 0.6049, -0.684, 0.4049, -0.484, 0.4049, -0.484, 0.6049, -0.684, 0.6049, -0.684, 0.4049, -0.484, 0.4049, -0.484, 0.6049, -0.684, 0.6049, -0.484, 0.6049, -0.484, 0.4049, -0.484, 0.4049, -0.484, 0.6049, -0.484, 0.6049, -0.484, 0.4049, -0.484, 0.4049, -0.484, 0.6049, -0.484, 0.6049, -0.484, 0.4049, -0.484, 0.4049, -0.484, 0.6049, -0.484, 0.6049, -0.484, 0.4049, -0.484, 0.4049, -0.484, 0.6049, -0.484, 0.6049, -0.484, 0.4049, -0.484, 0.4049, -0.484, 0.6049, -0.484, 0.6049, -0.484, 0.4049, -0.484, 0.4049, -0.484, 0.6049, -0.484, 0.6049, -0.484, 0.4049, -0.484, 0.4049, -0.484, 0.6049, -0.484, 0.6049, -0.484, 0.4049, -0.484, 0.4049, -0.484, 0.6049, -0.484, 0.6049, -0.484, 0.4049, -0.484, 0.4049, -0.484, 0.6049, -0.484, 0.6049, -0.484, 0.4049, -0.484, 0.4049, -0.484, 0.6049, -0.484, 0.6049, -0.484, 0.4049, -0.484, 0.4049, -0.484, 0.6049, -0.484, 0.6049, -0.484, 0.4049, -0.484, 0.4049, -0.484, 0.6049, -0.484, 0.6049, -0.484, 0.4049, -0.484, 0.4049, -0.484, 0.6049, -0.484, 0.6049, -0.484, 0.4049, -0.484, 0.4049, -0.484, 0.6049, -0.484, 0.6049, -0.484, 0.4049, -0.484, 0.4049, -0.484, 0.6049, -0.484, 0.6049, -0.484, 0.4049, -0.484, 0.4049, -0.484, 0.6049, -0.484, 0.6049, -0.484, 0.4049, -0.484, 0.4049, -0.484, 0.6049, -0.484, 0.6049, -0.484, 0.4049, -0.484, 0.4049, -0.484, 0.6049, -0.484, 0.6049, -0.484, 0.4049, -0.484, 0.4049, -0.484, 0.6049, -0.484, 0.6049, -0.484, 0.4049, -0.484, 0.4049, -0.484, 0.6049, -0.484, 0.6049, -0.484, 0.4049, -0.484, 0.4049, -0.484, 0.6049, -0.484, 0.6049, -0.484, 0.4049, -0.484, 0.4049, -0.484, 0.6049, -0.484, 0.6049, -0.484, 0.4049, -0.484, 0.4049, -0.484, 0.6049, -0.484, 0.6049, -0.484, 0.4049, -0.484, 0.4049, -0.484, 0.6049, -0.484, 0.6049, -0.484, 0.4049, -0.484, 0.4049, -0.484, 0.6049, -0.484, 0.6049, -0.484, 0.4049, -0.484, 0.4049, -0.484, 0.6049, -0.484, 0.6049, -0.484, 0.4049, -0.484, 0.4049, -0.484, 0.6049, -0.484, 0.6049, -0.484, 0.4049, -0.484, 0.4049, -0.484, 0.6049, -0.484, 0.6049, -0.484, 0.4049, -0.484, 0.4049, -0.484, 0.6049, -0.484, 0.6049, -0.484, 0.4049, -0.484, 0.4049, -0.484, 0.6049, -0.484, 0.6049, -0.484, 0.4049, -0.484, 0.4049, -0.484, 0.6049, -0.484, 0.6049, -0.484, 0.4049, -0.484, 0.4049, -0.484, 0.6049, -0.484, 0.6049, -0.484, 0.4049, -0.484, 0.4049, -0.484, 0.6049, -0.484, 0.6049, -0.484, 0.4049, -0.484, 0.4049, -0.484, 0.6049, -0.484, 0.6049, -0.484, 0.4049, -0.484, 0.4049, -0.484, 0.6049, -0.484, 0.6049, -0.484, 0.4049, -0.484, 0.4049, -0.484, 0.6049, -0.484, 0.6049, -0.484, 0.4049, -0.484, 0.4049, -0.484, 0.6049, -0.484, 0.6049, -0.484, 0.4049, -0.484, 0.4049, -0.484, 0.6049, -0.484, 0.6049, -0.484, 0.4049, -0.484, 0.4049, -0.484, 0.6049, -0.484, 0.6049, -0.484, 0.4049, -0.484, 0.4049, -0.484, 0.6049, -0.484, 0.6049, -0.484, 0.4049, -0.484, 0.4049, -0.484, 0.6049, -0.484, 0.6049, -0.484, 0.4049, -0.484, 0.4049, -0.484, 0.6049, -0.484, 0.6049, -0.484, 0.4049, -0.484, 0.4049, -0.484, 0.6049, -0.484, 0.6049, -0.484, 0.4049, -0.484, 0.4049, -0.484, 0.6049, -0.484, 0.6049, -0.484, 0.4049, -0.484, 0.4049, -0.484, 0.6049, -0.484, 0.6049, -0.484, 0.4049, -0.484, 0.4049, -0.484, 0.6049, -0.484, 0.6049, -0.484, 0.4049, -0.484, 0.4049, -0.484, 0.6049, -0.484, 0.6049, -0.484, 0.4049, -0.484, 0.4049, -0.484, 0.6049, -0.484, 0.6049, -0.484, 0.4049, -0.484, 0.4049, -0.484, 0.6049, -0.484, 0.6049, -0.484, 0.4049, -0.484, 0.4049, -0.484, 0.6049, -0.484, 0.6049, -0.484, 0.4049, -0.484, 0.4049, -0.484, 0.6049, -0.484, 0.6049, -0.484, 0.4049, -0.484, 0.4049, -0.484, 0.6049, -0.484, 0.6049, -0.484, 0.4049, -0.484, 0.4049, -0.484, 0.6049, -0.484, 0.6049, -0.484, 0.4049, -0.484, 0.4049, -0.484, 0.6049, -0.484, 0.6049, -0.484, 0.4049, -0.484, 0.4049, -0.484, 0.6049, -0.484, 0.6049, -0.484, 0.4049, -0.484, 0.4049, -0.484, 0.6049, -0.584, 0.6049, -0.5133, 0.5756, -0.484, 0.5049, -0.5133, 0.4342, -0.584, 0.4049, -0.6547, 0.4342, -0.684, 0.5049, -0.6547, 0.5756, -0.484, 0.6049, -0.484, 0.4049, -0.484, 0.4049, -0.484, 0.6049, -0.484, 0.6049, -0.484, 0.4049, -0.484, 0.4049, -0.484, 0.6049, -0.484, 0.6049, -0.484, 0.4049, -0.484, 0.4049, -0.484, 0.6049, -0.484, 0.6049, -0.484, 0.4049, -0.484, 0.4049, -0.484, 0.6049, -0.484, 0.6049, -0.484, 0.4049, -0.484, 0.4049, -0.484, 0.6049, -0.484, 0.6049, -0.484, 0.4049, -0.484, 0.4049, -0.484, 0.6049, -0.484, 0.6049, -0.484, 0.4049, -0.484, 0.4049, -0.484, 0.6049, -0.684, 0.4049, -0.684, 0.6049, -0.684, 0.6049, -0.684, 0.4049, -0.684, 0.4049, -0.684, 0.6049, -0.684, 0.6049, -0.684, 0.4049, -0.684, 0.4049, -0.684, 0.6049, -0.684, 0.6049, -0.684, 0.4049, -0.684, 0.4049, -0.684, 0.6049, -0.684, 0.6049, -0.684, 0.4049, -0.684, 0.4049, -0.684, 0.6049, -0.684, 0.6049, -0.684, 0.4049, -0.684, 0.4049, -0.684, 0.6049, -0.684, 0.6049, -0.684, 0.4049, -0.684, 0.4049, -0.684, 0.6049, -0.684, 0.6049, -0.684, 0.4049, -0.684, 0.4049, -0.684, 0.6049, -0.684, 0.6049, -0.684, 0.4049, -0.684, 0.4049, -0.684, 0.6049, -0.684, 0.6049, -0.684, 0.4049, -0.684, 0.4049, -0.684, 0.6049, -0.684, 0.6049, -0.684, 0.4049, -0.684, 0.4049, -0.684, 0.6049, -0.684, 0.6049, -0.684, 0.4049, -0.684, 0.4049, -0.684, 0.6049, -0.684, 0.6049, -0.684, 0.4049, -0.684, 0.4049, -0.684, 0.6049, -0.684, 0.6049, -0.684, 0.4049, -0.684, 0.4049, -0.684, 0.6049, -0.684, 0.6049, -0.684, 0.4049, -0.684, 0.4049, -0.684, 0.6049, -0.684, 0.6049, -0.684, 0.4049, -0.684, 0.4049, -0.684, 0.6049, -0.684, 0.6049, -0.684, 0.4049, -0.684, 0.4049, -0.684, 0.6049, -0.684, 0.6049, -0.684, 0.4049, -0.684, 0.4049, -0.684, 0.6049, -0.684, 0.6049, -0.684, 0.4049, -0.684, 0.4049, -0.684, 0.6049, -0.684, 0.6049, -0.684, 0.4049, -0.684, 0.4049, -0.684, 0.6049, -0.684, 0.6049, -0.684, 0.4049, -0.684, 0.4049, -0.684, 0.6049, -0.684, 0.6049, -0.684, 0.4049, -0.684, 0.4049, -0.684, 0.6049, -0.684, 0.6049, -0.684, 0.4049, -0.684, 0.4049, -0.684, 0.6049, -0.684, 0.6049, -0.684, 0.4049, -0.684, 0.4049, -0.684, 0.6049, -0.684, 0.6049, -0.684, 0.4049, -0.684, 0.4049, -0.684, 0.6049, -0.684, 0.6049, -0.684, 0.4049, -0.684, 0.4049, -0.684, 0.6049, -0.684, 0.6049, -0.684, 0.4049, -0.684, 0.4049, -0.684, 0.6049, -0.684, 0.6049, -0.684, 0.4049, -0.684, 0.4049, -0.684, 0.6049, -0.684, 0.6049, -0.684, 0.4049, -0.684, 0.4049, -0.684, 0.6049, -0.684, 0.6049, -0.684, 0.4049, -0.684, 0.4049, -0.684, 0.6049, -0.684, 0.6049, -0.684, 0.4049, -0.684, 0.4049, -0.684, 0.6049, -0.684, 0.6049, -0.684, 0.4049, -0.684, 0.4049, -0.684, 0.6049, -0.684, 0.6049, -0.684, 0.4049, -0.684, 0.4049, -0.684, 0.6049, -0.684, 0.6049, -0.684, 0.4049, -0.684, 0.4049, -0.684, 0.6049, -0.684, 0.6049, -0.684, 0.4049, -0.684, 0.4049, -0.684, 0.6049, -0.684, 0.6049, -0.684, 0.4049, -0.684, 0.4049, -0.684, 0.6049, -0.684, 0.6049, -0.684, 0.4049, -0.684, 0.4049, -0.684, 0.6049, -0.684, 0.6049, -0.684, 0.4049, -0.684, 0.4049, -0.684, 0.6049, -0.684, 0.6049, -0.684, 0.4049, -0.684, 0.4049, -0.684, 0.6049, -0.684, 0.6049, -0.684, 0.4049, -0.684, 0.4049, -0.684, 0.6049, -0.684, 0.6049, -0.684, 0.4049, -0.684, 0.4049, -0.684, 0.6049, -0.684, 0.6049, -0.684, 0.4049, -0.684, 0.4049, -0.684, 0.6049, -0.684, 0.6049, -0.684, 0.4049, -0.684, 0.4049, -0.684, 0.6049, -0.684, 0.6049, -0.684, 0.4049, -0.684, 0.4049, -0.684, 0.6049, -0.684, 0.6049, -0.684, 0.4049, -0.684, 0.4049, -0.684, 0.6049, -0.684, 0.6049, -0.684, 0.4049, -0.684, 0.4049, -0.684, 0.6049, -0.684, 0.6049, -0.684, 0.4049, -0.684, 0.4049, -0.684, 0.6049, -0.684, 0.6049, -0.684, 0.4049, -0.684, 0.4049, -0.684, 0.6049, -0.684, 0.6049, -0.684, 0.4049, -0.684, 0.4049, -0.684, 0.6049, -0.684, 0.6049, -0.684, 0.4049, -0.684, 0.4049, -0.684, 0.6049, -0.684, 0.6049, -0.684, 0.4049, -0.684, 0.4049, -0.684, 0.6049, -0.684, 0.6049, -0.684, 0.4049, -0.684, 0.4049, -0.684, 0.6049, -0.684, 0.6049, -0.684, 0.4049, -0.684, 0.4049, -0.684, 0.6049, -0.684, 0.6049, -0.684, 0.4049, -0.684, 0.4049, -0.684, 0.6049, -0.684, 0.6049, -0.684, 0.4049, -0.684, 0.4049, -0.684, 0.6049, -0.684, 0.6049, -0.684, 0.4049, -0.684, 0.4049, -0.684, 0.6049, -0.684, 0.6049, -0.684, 0.4049, -0.684, 0.4049, -0.684, 0.6049, -0.684, 0.6049, -0.684, 0.4049, -0.684, 0.4049, -0.684, 0.6049, -0.684, 0.6049, -0.684, 0.4049, -0.684, 0.4049, -0.684, 0.6049, -0.684, 0.6049, -0.684, 0.4049, -0.684, 0.4049, -0.684, 0.6049, -0.684, 0.6049, -0.684, 0.4049, -0.684, 0.4049, -0.684, 0.6049, -0.684, 0.6049, -0.684, 0.4049, -0.684, 0.4049, -0.684, 0.6049, -0.684, 0.6049, -0.684, 0.4049, -0.684, 0.4049, -0.684, 0.6049, -0.684, 0.6049, -0.684, 0.4049, -0.684, 0.4049, -0.684, 0.6049, -0.684, 0.6049, -0.684, 0.4049, -0.684, 0.4049, -0.684, 0.6049, -0.684, 0.6049, -0.684, 0.4049, -0.684, 0.4049, -0.684, 0.6049, -0.684, 0.6049, -0.684, 0.4049, -0.684, 0.4049, -0.684, 0.6049, -0.684, 0.6049, -0.684, 0.4049, -0.684, 0.4049, -0.684, 0.6049, -0.684, 0.6049, -0.684, 0.4049, -0.684, 0.4049, -0.684, 0.6049, -0.684, 0.6049, -0.684, 0.4049, -0.684, 0.4049, -0.684, 0.6049, -0.684, 0.6049, -0.684, 0.4049, -0.684, 0.4049, -0.684, 0.6049, -0.684, 0.6049, -0.684, 0.4049, -0.684, 0.4049, -0.684, 0.6049, -0.684, 0.6049, -0.684, 0.4049, -0.684, 0.4049, -0.684, 0.6049, -0.684, 0.6049, -0.684, 0.4049, -0.684, 0.4049, -0.684, 0.6049, -0.684, 0.6049, -0.684, 0.4049, -0.684, 0.4049, -0.684, 0.6049, -0.684, 0.6049, -0.684, 0.4049, -0.684, 0.4049, -0.684, 0.6049, -0.684, 0.6049, -0.684, 0.4049, -0.684, 0.4049, -0.684, 0.6049, -0.684, 0.6049, -0.684, 0.4049, -0.684, 0.4049, -0.684, 0.6049, -0.684, 0.6049, -0.684, 0.4049, -0.684, 0.4049, -0.684, 0.6049, -0.684, 0.6049, -0.684, 0.4049, -0.684, 0.4049, -0.684, 0.6049, -0.684, 0.6049, -0.684, 0.4049, -0.684, 0.4049, -0.684, 0.6049, -0.684, 0.6049, -0.684, 0.4049, -0.684, 0.4049, -0.684, 0.6049, -0.684, 0.6049, -0.684, 0.4049, -0.684, 0.4049, -0.684, 0.6049, -0.684, 0.6049, -0.684, 0.4049, -0.684, 0.4049, -0.684, 0.6049, -0.684, 0.6049, -0.684, 0.4049, -0.684, 0.4049, -0.684, 0.6049, -0.684, 0.6049, -0.684, 0.4049, -0.684, 0.4049, -0.684, 0.6049, -0.684, 0.6049, -0.684, 0.4049, -0.684, 0.4049, -0.684, 0.6049, -0.684, 0.6049, -0.684, 0.4049, -0.684, 0.4049, -0.684, 0.6049, -0.684, 0.6049, -0.684, 0.4049, -0.684, 0.4049, -0.684, 0.6049, -0.684, 0.6049, -0.684, 0.4049, -0.684, 0.4049, -0.684, 0.6049, -0.684, 0.6049, -0.684, 0.4049, -0.684, 0.4049, -0.684, 0.6049, -0.684, 0.6049, -0.684, 0.4049, -0.684, 0.4049, -0.684, 0.6049, -0.684, 0.6049, -0.684, 0.4049, -0.684, 0.4049, -0.684, 0.6049, -0.684, 0.6049, -0.684, 0.4049, -0.684, 0.4049, -0.684, 0.6049, -0.684, 0.6049, -0.684, 0.4049, -0.684, 0.4049, -0.684, 0.6049, -0.684, 0.6049, -0.684, 0.4049, -0.684, 0.4049, -0.684, 0.6049, -0.684, 0.6049, -0.684, 0.4049, -0.684, 0.4049, -0.684, 0.6049, -0.684, 0.6049, -0.684, 0.4049, -0.684, 0.4049, -0.684, 0.6049, -0.684, 0.6049, -0.684, 0.4049, -0.684, 0.4049, -0.684, 0.6049, -0.684, 0.6049, -0.684, 0.4049, -0.684, 0.4049, -0.684, 0.6049, -0.684, 0.6049, -0.684, 0.4049, -0.684, 0.4049, -0.684, 0.6049, -0.684, 0.6049, -0.684, 0.4049, -0.684, 0.4049, -0.684, 0.6049, -0.684, 0.6049, -0.684, 0.4049, -0.684, 0.4049, -0.684, 0.6049, -0.684, 0.6049, -0.684, 0.4049, -0.684, 0.4049, -0.684, 0.6049, -0.684, 0.6049, -0.684, 0.4049, -0.684, 0.4049, -0.684, 0.6049, -0.684, 0.6049, -0.684, 0.4049, -0.684, 0.4049, -0.684, 0.6049, -0.684, 0.6049, -0.684, 0.4049, -0.684, 0.4049, -0.684, 0.6049, -0.684, 0.6049, -0.684, 0.4049, -0.684, 0.4049, -0.684, 0.6049, -0.684, 0.6049, -0.684, 0.4049, -0.684, 0.4049, -0.684, 0.6049, -0.684, 0.6049, -0.684, 0.4049, -0.684, 0.4049, -0.684, 0.6049, -0.684, 0.6049, -0.684, 0.4049, -0.684, 0.4049, -0.684, 0.6049, -0.684, 0.6049, -0.684, 0.4049, -0.684, 0.4049, -0.684, 0.6049, -0.684, 0.6049, -0.684, 0.4049, -0.684, 0.4049, -0.684, 0.6049, -0.684, 0.6049, -0.684, 0.4049, -0.684, 0.4049, -0.684, 0.6049, -0.684, 0.6049, -0.684, 0.4049, -0.684, 0.4049, -0.684, 0.6049, -0.684, 0.6049, -0.684, 0.4049, -0.684, 0.4049, -0.684, 0.6049, -0.684, 0.6049, -0.684, 0.4049, -0.684, 0.4049, -0.684, 0.6049, -0.684, 0.6049, -0.684, 0.4049, -0.684, 0.4049, -0.684, 0.6049, -0.684, 0.6049, -0.684, 0.4049, -0.684, 0.4049, -0.684, 0.6049, -0.684, 0.6049, -0.684, 0.4049, -0.684, 0.4049, -0.684, 0.6049, -0.684, 0.6049, -0.684, 0.4049, -0.684, 0.4049, -0.684, 0.6049, -0.684, 0.6049, -0.684, 0.4049, -0.684, 0.4049, -0.684, 0.6049, -0.684, 0.6049, -0.684, 0.4049, -0.684, 0.4049, -0.684, 0.6049, -0.684, 0.6049, -0.684, 0.4049, -0.684, 0.4049, -0.684, 0.6049, -0.684, 0.6049, -0.684, 0.4049, -0.684, 0.4049, -0.684, 0.6049, -0.684, 0.6049, -0.684, 0.4049, -0.684, 0.4049, -0.684, 0.6049, -0.684, 0.6049, -0.684, 0.4049, -0.684, 0.4049, -0.684, 0.6049, -0.684, 0.6049, -0.684, 0.4049, -0.684, 0.4049, -0.684, 0.6049, -0.684, 0.6049, -0.684, 0.4049, -0.684, 0.4049, -0.684, 0.6049, -0.684, 0.6049, -0.684, 0.4049, -0.684, 0.4049, -0.684, 0.6049, -0.684, 0.6049, -0.684, 0.4049, -0.684, 0.4049, -0.684, 0.6049, -0.684, 0.6049, -0.684, 0.4049, -0.684, 0.4049, -0.684, 0.6049, -0.684, 0.6049, -0.684, 0.4049, -0.684, 0.4049, -0.684, 0.6049, -0.684, 0.6049, -0.684, 0.4049, -0.684, 0.4049, -0.684, 0.6049, -0.684, 0.6049, -0.684, 0.4049, -0.684, 0.4049, -0.684, 0.6049, -0.684, 0.6049, -0.684, 0.4049, -0.684, 0.4049, -0.684, 0.6049, -0.684, 0.6049, -0.684, 0.4049, -0.684, 0.4049, -0.684, 0.6049, -0.684, 0.6049, -0.684, 0.4049, -0.684, 0.4049, -0.684, 0.6049, -0.684, 0.6049, -0.684, 0.4049, -0.684, 0.4049, -0.684, 0.6049, -0.684, 0.6049, -0.684, 0.4049, -0.684, 0.4049, -0.684, 0.6049, -0.684, 0.6049, -0.684, 0.4049, -0.684, 0.4049, -0.684, 0.6049, -0.684, 0.6049, -0.684, 0.4049, -0.684, 0.4049, -0.684, 0.6049, -0.684, 0.6049, -0.684, 0.4049, -0.684, 0.4049, -0.684, 0.6049, -0.684, 0.6049, -0.684, 0.4049, -0.684, 0.4049, -0.684, 0.6049, -0.684, 0.6049, -0.684, 0.4049, -0.684, 0.4049, -0.684, 0.6049, -0.684, 0.6049, -0.684, 0.4049, -0.684, 0.4049, -0.684, 0.6049, -0.684, 0.6049, -0.684, 0.4049, -0.684, 0.4049, -0.684, 0.6049, -0.684, 0.6049, -0.684, 0.4049, -0.684, 0.4049, -0.684, 0.6049, -0.684, 0.6049, -0.684, 0.4049, -0.684, 0.4049, -0.684, 0.6049, -0.684, 0.6049, -0.684, 0.4049, -0.684, 0.4049, -0.684, 0.6049, -0.684, 0.6049, -0.684, 0.4049, -0.684, 0.4049, -0.684, 0.6049, -0.684, 0.6049, -0.684, 0.4049, -0.684, 0.4049, -0.684, 0.6049, -0.684, 0.6049, -0.684, 0.4049, -0.684, 0.4049, -0.684, 0.6049, -0.684, 0.6049, -0.684, 0.4049, -0.684, 0.4049, -0.684, 0.6049, -0.684, 0.6049, -0.684, 0.4049, -0.684, 0.4049, -0.684, 0.6049, -0.684, 0.6049, -0.684, 0.4049, -0.684, 0.4049, -0.684, 0.6049, -0.684, 0.6049, -0.684, 0.4049, -0.684, 0.4049, -0.684, 0.6049, -0.684, 0.6049, -0.684, 0.4049, -0.684, 0.4049, -0.684, 0.6049, -0.684, 0.6049, -0.684, 0.4049, -0.684, 0.4049, -0.684, 0.6049, -0.684, 0.6049, -0.684, 0.4049, -0.684, 0.4049, -0.684, 0.6049, -0.684, 0.6049, -0.684, 0.4049, -0.684, 0.4049, -0.684, 0.6049, -0.684, 0.6049, -0.684, 0.4049, -0.684, 0.4049, -0.684, 0.6049, -0.684, 0.6049, -0.684, 0.4049, -0.684, 0.4049, -0.684, 0.6049, -0.684, 0.6049, -0.684, 0.4049, -0.684, 0.4049, -0.684, 0.6049, -0.684, 0.6049, -0.684, 0.4049, -0.684, 0.4049, -0.684, 0.6049, -0.684, 0.6049, -0.684, 0.4049, -0.684, 0.4049, -0.684, 0.6049, -0.684, 0.6049, -0.684, 0.4049, -0.684, 0.4049, -0.684, 0.6049, -0.684, 0.6049, -0.684, 0.4049, -0.684, 0.4049, -0.684, 0.6049, -0.684, 0.6049, -0.684, 0.4049, -0.684, 0.4049, -0.684, 0.6049, -0.684, 0.6049, -0.684, 0.4049, -0.684, 0.4049, -0.684, 0.6049, -0.684, 0.6049, -0.684, 0.4049, -0.684, 0.4049, -0.684, 0.6049, -0.684, 0.6049, -0.684, 0.4049, -0.684, 0.4049, -0.684, 0.6049, -0.684, 0.6049, -0.684, 0.4049, -0.684, 0.4049, -0.684, 0.6049, -0.684, 0.6049, -0.684, 0.4049, -0.684, 0.4049, -0.684, 0.6049, -0.684, 0.6049, -0.684, 0.4049, -0.684, 0.4049, -0.684, 0.6049, -0.684, 0.6049, -0.684, 0.4049, -0.684, 0.4049, -0.684, 0.6049, -0.684, 0.6049, -0.684, 0.4049, -0.684, 0.4049, -0.684, 0.6049, -0.684, 0.6049, -0.684, 0.4049, -0.684, 0.4049, -0.684, 0.6049, -0.684, 0.6049, -0.684, 0.4049, -0.684, 0.4049, -0.684, 0.6049, -0.684, 0.6049, -0.684, 0.4049, -0.684, 0.4049, -0.684, 0.6049, -0.684, 0.6049, -0.684, 0.4049, -0.684, 0.4049, -0.684, 0.6049, -0.684, 0.6049, -0.684, 0.4049, -0.684, 0.4049, -0.684, 0.6049, -0.684, 0.6049, -0.684, 0.4049, -0.684, 0.4049, -0.684, 0.6049, -0.684, 0.6049, -0.684, 0.4049, -0.684, 0.4049, -0.684, 0.6049, -0.684, 0.6049, -0.684, 0.4049, -0.584, 0.6049, -0.5133, 0.5756, -0.484, 0.5049, -0.5133, 0.4342, -0.584, 0.4049, -0.6547, 0.4342, -0.684, 0.5049, -0.6547, 0.5756, -0.684, 0.4049, -0.684, 0.6049, -0.684, 0.6049, -0.684, 0.4049, -0.684, 0.4049, -0.684, 0.6049, -0.684, 0.6049, -0.684, 0.4049, -0.684, 0.4049, -0.684, 0.6049, -0.684, 0.6049, -0.684, 0.4049, -0.684, 0.4049, -0.684, 0.6049, -0.684, 0.6049, -0.684, 0.4049, -0.684, 0.4049, -0.684, 0.6049, -0.684, 0.6049, -0.684, 0.4049, -0.684, 0.4049, -0.684, 0.6049, -0.684, 0.6049, -0.684, 0.4049, -0.684, 0.4049, -0.684, 0.6049, -0.684, 0.6049, -0.684, 0.4049])
me_cylinder_001.use_remesh_preserve_volume = False
me_cylinder_001.use_remesh_preserve_attributes = False
me_cylinder_001.use_mirror_vertex_groups = False
me_cylinder_001.update()
arm_weapon = bpy.data.armatures.new('Weapon')  # bones are not reproduced

# ---- objects
ob_cylinder_005 = bpy.data.objects.new('Cylinder.005', me_cylinder_005)
ob_cylinder_001 = bpy.data.objects.new('Cylinder.001', me_cylinder_001)
ob_armature_flak = bpy.data.objects.new('Armature_Flak', arm_weapon)

# ---- transforms, parenting, visibility, modifiers, constraints
ob_cylinder_005.location = (0.0, 0.0, 0.0)
ob_cylinder_005.lineart.crease_threshold = 0.0
ob_cylinder_001.location = (0.0, 0.0, 0.0)
ob_cylinder_001.lineart.crease_threshold = 0.0
ob_armature_flak.location = (0.0, 0.0, 0.0)
ob_armature_flak.lineart.crease_threshold = 0.0

# ---- collection membership
col_collection_1.objects.link(ob_cylinder_005)
col_collection_1.objects.link(ob_cylinder_001)
col_collection_1.objects.link(ob_armature_flak)

# ---- scene / render settings (as saved in the file)
scene.frame_start = 1; scene.frame_end = 250; scene.frame_set(250)
scene.render.engine = 'BLENDER_EEVEE_NEXT'
scene.render.image_settings.compression = 90
scene.render.resolution_x = 240
scene.render.resolution_y = 240
scene.render.pixel_aspect_x = 100.0
scene.render.pixel_aspect_y = 100.0
scene.render.fps = 25
scene.render.dither_intensity = 0.0
scene.render.film_transparent = True
scene.render.use_compositing = False
scene.render.use_sequencer = False
scene.render.bake_margin = 2
scene.render.bake_bias = 0.0
scene.render.use_stamp_time = False
scene.render.use_stamp_date = False
scene.render.use_stamp_frame = False
scene.render.use_stamp_camera = False
scene.render.use_stamp_scene = False
scene.render.use_stamp_filename = False
scene.render.use_stamp_render_time = False
scene.render.stamp_font_size = 0
scene.cycles.use_denoising = False
scene.cycles.samples = 10
scene.cycles.sampling_pattern = 'TABULATED_SOBOL'
scene.cycles.light_sampling_threshold = 0.0
scene.cycles.use_adaptive_sampling = False
scene.cycles.use_light_tree = False
scene.cycles.blur_glossy = 0.0
scene.cycles.volume_bounces = 1
scene.cycles.pixel_filter_type = 'GAUSSIAN'
scene.cycles.sample_clamp_indirect = 0.0
scene.view_settings.view_transform = 'Raw'
bpy.context.view_layer.update()

# ---- added for rendering (the .blend has no active camera and no usable light): camera, sun
cam_auto = bpy.data.cameras.new('AutoCamera')
cam_auto.lens = 50.0
cam_auto.sensor_width = 36.0
cam_auto.clip_end = 1000.0
ob_auto_camera = bpy.data.objects.new('AutoCamera', cam_auto)
scene.collection.objects.link(ob_auto_camera)
ob_auto_camera.location = (16.3007, -19.2538, 11.9315)
ob_auto_camera.rotation_euler = (1.09748, -7.21219e-08, 0.694738)
scene.camera = ob_auto_camera
light_auto_sun = bpy.data.lights.new('AutoSun', 'SUN')
light_auto_sun.energy = 3.0
light_auto_sun.angle = 0.0523599
ob_auto_sun = bpy.data.objects.new('AutoSun', light_auto_sun)
scene.collection.objects.link(ob_auto_sun)
ob_auto_sun.rotation_euler = (0.872665, 0.174533, 0.523599)
bpy.context.view_layer.update()
